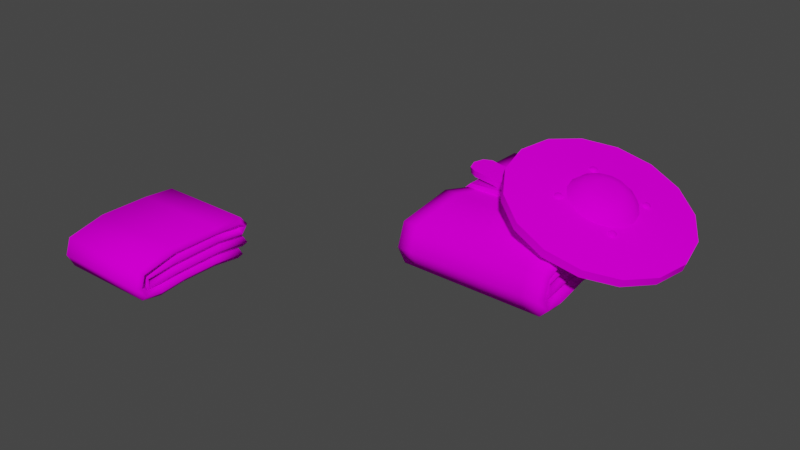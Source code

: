 # Source: pickup-armor.blend  (saved by Blender 3.6.11; exported with 4.5.12 LTS)
import bpy
from mathutils import Matrix  # noqa: F401  (used for matrix-valued properties, if any)

bpy.ops.wm.read_factory_settings(use_empty=True)
scene = bpy.context.scene
scene.name = 'Scene'

# ---- collections
col_collection = bpy.data.collections.new('Collection'); scene.collection.children.link(col_collection)

# ---- images (referenced by path relative to the original .blend; pixels are not part of the script)
import os
ASSET_DIR = os.environ.get("B2B_ASSET_DIR", "")  # directory of the original .blend (textures are referenced by path, not embedded)
HERE = os.path.dirname(os.path.abspath(__file__))  # packed textures are extracted next to this script under _unpacked/

def load_image(name, relpath, width, height, colorspace="sRGB"):
    """Load a texture the original file referenced (path relative to the .blend, or extracted next to this script)."""
    p = next((c for c in (os.path.join(HERE, relpath), os.path.join(ASSET_DIR, relpath)) if relpath and os.path.exists(c)), "")
    if p:
        img = bpy.data.images.load(p, check_existing=True)
        img.name = name
    else:  # same state as the original file: an image datablock whose file is absent (Cycles renders it pink)
        img = bpy.data.images.new(name, width, height)
        img.source = "FILE"
        img.filepath = "//" + (relpath or name)
    img.colorspace_settings.name = colorspace
    return img
img_pickup_armor_diffuse_png = load_image('pickup-armor-diffuse.png', 'pickup-armor-diffuse.png', 1024, 1024, 'sRGB')

# ---- materials (node trees are filled in below, after node groups)
mat_armor = bpy.data.materials.new('armor')
mat_armor.alpha_threshold = 0.0
mat_armor.use_backface_culling = True
mat_armor.roughness = 0.5
mat_armor.line_color = (0.0, 0.0, 0.0, 1.0)

# ---- material node trees
mat_armor.use_nodes = True; mat_armor.node_tree.nodes.clear()
_N = mat_armor.node_tree.nodes; _L = mat_armor.node_tree.links
n0 = _N.new('ShaderNodeOutputMaterial'); n0.name = 'Material Output'; n0.location = (300, 300)
n1 = _N.new('ShaderNodeBsdfPrincipled'); n1.name = 'Principled BSDF'; n1.location = (10, 300)
n1.distribution = 'GGX'
n1.subsurface_method = 'RANDOM_WALK_SKIN'
n1.inputs[2].default_value = 1.0
n1.inputs[3].default_value = 1.45
n1.inputs[13].default_value = 0.0
n1.inputs[27].default_value = (0.0, 0.0, 0.0, 1.0)
n1.inputs[28].default_value = 1.0
n2 = _N.new('ShaderNodeTexImage'); n2.name = 'Image Texture'; n2.location = (-280, 280)
n2.image = img_pickup_armor_diffuse_png
_L.new(n1.outputs[0], n0.inputs[0])
_L.new(n2.outputs[0], n1.inputs[0])
n0.is_active_output = True

# ---- world
world_world = bpy.data.worlds.new('World'); scene.world = world_world
world_world.use_nodes = True; world_world.node_tree.nodes.clear()
_N = world_world.node_tree.nodes; _L = world_world.node_tree.links
n0 = _N.new('ShaderNodeOutputWorld'); n0.name = 'World Output'; n0.location = (300, 300)
n1 = _N.new('ShaderNodeBackground'); n1.name = 'Background'; n1.location = (10, 300)
n1.inputs[0].default_value = (0.05088, 0.05088, 0.05088, 1.0)
_L.new(n1.outputs[0], n0.inputs[0])
n0.is_active_output = True
world_world.color = (0.05088, 0.05088, 0.05088)
world_world.use_sun_shadow = False
world_world.sun_shadow_jitter_overblur = 0.0

# ---- meshes
me_pickup_armor = bpy.data.meshes.new('pickup-armor')
me_pickup_armor.from_pydata([(-0.3088, -0.3936, 0.0567), (0.3088, -0.3936, 0.0567), (-0.3101, 0.3398, 0.09221), (0.3101, 0.3398, 0.09221), (-0.3088, -0.4284, -0.04131), (0.3088, -0.4284, -0.04131), (-0.3088, -0.3868, -0.1259), (0.3088, -0.3868, -0.1259), (-0.3101, 0.3019, -0.1562), (0.3101, 0.3019, -0.1562), (-0.3101, 0.3868, 0.03414), (0.3101, 0.3868, 0.03414), (-0.3101, 0.3392, -0.02945), (0.3101, 0.3392, -0.02945), (-0.2923, -0.32, -0.03137), (0.2923, -0.32, -0.03137), (-0.2923, -0.3191, -0.04272), (0.2923, -0.3191, -0.04272), (-0.3101, 0.3498, -0.03582), (0.3101, 0.3498, -0.03582), (-0.3, -0.2658, -0.147), (0.3, -0.2658, -0.147), (0.2924, 0.1472, 0.1078), (0.2904, -0.1628, 0.109), (-0.2904, -0.1628, 0.109), (-0.2924, 0.1472, 0.1078), (-0.2924, 0.119, -0.1327), (-0.2904, -0.1021, -0.1317), (0.2904, -0.1021, -0.1317), (0.2924, 0.119, -0.1327), (0.2904, -0.1589, -0.01104), (0.2924, 0.1501, -0.006412), (-0.2924, 0.1501, -0.006412), (-0.2904, -0.1589, -0.01104), (0.2924, 0.1503, -0.01007), (0.2904, -0.1657, -0.01436), (-0.2904, -0.1657, -0.01436), (-0.2924, 0.1503, -0.01007), (-0.3088, -0.3538, 0.01183), (0.3088, -0.3538, 0.01183), (-0.3101, 0.3118, 0.03915), (0.3101, 0.3118, 0.03915), (-0.3088, -0.3685, -0.03783), (0.3088, -0.3685, -0.03783), (-0.3088, -0.3508, -0.07791), (0.3088, -0.3508, -0.07791), (-0.3101, 0.3096, -0.09673), (0.3101, 0.3096, -0.09673), (-0.3101, 0.3268, 0.03301), (0.3101, 0.3268, 0.03301), (-0.3101, 0.3156, 0.02573), (0.3101, 0.3156, 0.02573), (-0.2923, -0.3655, 0.007724), (0.2923, -0.3655, 0.007724), (-0.2923, -0.3538, -0.09165), (0.2923, -0.3538, -0.09165), (-0.3101, 0.3422, -0.09533), (0.3101, 0.3422, -0.09533), (-0.3, -0.2635, -0.08701), (0.3, -0.2635, -0.08701), (0.2924, 0.1446, 0.04783), (0.2904, -0.1563, 0.04935), (-0.2904, -0.1563, 0.04935), (-0.2924, 0.1446, 0.04783), (-0.2924, 0.1229, -0.0728), (-0.2904, -0.1047, -0.07175), (0.2904, -0.1047, -0.07175), (0.2924, 0.1229, -0.0728), (0.2904, -0.163, 0.04882), (0.2924, 0.1533, 0.0535), (-0.2924, 0.1533, 0.0535), (-0.2904, -0.163, 0.04882), (0.2924, 0.1469, -0.06998), (0.2904, -0.16, -0.07409), (-0.2904, -0.16, -0.07409), (-0.2924, 0.1469, -0.06998), (-0.2973, -0.3704, 0.0284), (0.3333, -0.3737, 0.03427), (-0.2984, 0.3245, 0.06129), (0.3347, 0.3258, 0.06568), (-0.2971, -0.3929, -0.03927), (0.3333, -0.3985, -0.03957), (-0.2972, -0.3661, -0.09599), (0.3333, -0.3688, -0.1019), (-0.3062, 0.2955, -0.1251), (0.3347, 0.2955, -0.1251), (-0.2995, 0.3466, 0.03348), (0.3347, 0.3568, 0.03358), (-0.2987, 0.3261, 0.004482), (0.3347, 0.3274, -0.001856), (-0.2802, -0.3343, -0.0164), (0.3156, -0.3428, -0.01182), (-0.2803, -0.3295, -0.06025), (0.3156, -0.3364, -0.06718), (-0.3063, 0.3357, -0.06414), (0.3347, 0.3586, -0.06714), (-0.2873, -0.267, -0.1149), (0.3238, -0.2647, -0.117), (0.3157, 0.1459, 0.0778), (0.3135, -0.1596, 0.07917), (-0.2774, -0.1655, 0.07606), (-0.2798, 0.1532, 0.07605), (-0.28, 0.1293, -0.103), (-0.2776, -0.1108, -0.1016), (0.3135, -0.1034, -0.1017), (0.3157, 0.121, -0.1027), (0.3135, -0.1609, 0.01889), (0.3157, 0.1517, 0.02355), (-0.2797, 0.1587, 0.02204), (-0.2771, -0.1652, 0.01724), (0.3157, 0.1486, -0.04003), (0.3135, -0.1628, -0.04422), (-0.2771, -0.167, -0.04511), (-0.2797, 0.1556, -0.04103), (0.2931, 0.0576, -0.01768), (0.2931, -0.04864, -0.01779), (-0.271, -0.04864, -0.01779), (-0.271, 0.0576, -0.01768), (0.0, -0.045, 0.0883), (0.0, 0.06, 0.0883), (-0.0002267, -0.04889, -0.1207), (-0.0002267, 0.05735, -0.1209), (0.2515, 0.008744, -0.01176), (0.2515, 0.006648, 0.07836), (-0.235, 0.01078, -0.0831), (-0.2515, 0.00769, 0.03357), (-0.2515, 0.008744, -0.01176), (0.2714, 0.01032, -0.07936), (-0.2515, 0.006648, 0.07836), (-0.2349, 0.008463, 0.05817), (0.2515, 0.007641, 0.03568), (-0.2515, 0.009786, -0.05657), (-0.2348, 0.0107, -0.03527), (0.2714, 0.007169, 0.05597), (0.2714, 0.009265, -0.03417), (0.2515, 0.009794, -0.05692), (-0.2515, 0.007641, 0.03568), (-0.2348, 0.009301, 0.01391), (0.2515, 0.008684, -0.00917), (-0.2515, 0.01084, -0.1018), (0.2714, 0.008162, 0.01325), (-0.2515, 0.008684, -0.00917), (0.2515, 0.01084, -0.1018), (-0.2515, 0.009794, -0.05692), (0.2515, 0.009786, -0.05657), (0.2515, 0.00769, 0.03357), (0.3194, 0.05763, -0.01721), (0.3194, -0.04861, -0.01744), (-0.2974, -0.04861, -0.01744), (-0.2973, 0.05763, -0.01721), (0.0, -0.045, 0.1183), (0.0, 0.06, 0.1183), (-0.000225, -0.04892, -0.1487), (-0.000225, 0.05732, -0.1488), (-0.006775, -0.04738, 0.09002), (-0.004915, 0.05883, 0.08851), (0.0001843, -0.0471, 0.1187), (0.002044, 0.05911, 0.1172), (-0.1628, -0.02555, 0.117), (-0.1468, 0.07933, 0.1226), (-0.1592, -0.02758, 0.1446), (-0.1431, 0.0773, 0.1502), (-0.2592, -0.008577, 0.1178), (-0.2951, 0.01048, 0.1191), (-0.307, 0.04912, 0.1234), (-0.2491, 0.09638, 0.1308), (-0.2879, 0.0847, 0.1283), (-0.3077, 0.04576, 0.1511), (-0.2599, -0.0119, 0.1453), (-0.2958, 0.007138, 0.1467), (-0.2498, 0.09307, 0.1582), (-0.2887, 0.08136, 0.1559), (-0.247, -0.3936, 0.0567), (0.247, -0.3936, 0.0567), (0.2481, 0.3398, 0.09221), (-0.2481, 0.3398, 0.09221), (-0.247, -0.4284, -0.04131), (0.247, -0.4284, -0.04131), (-0.247, -0.3868, -0.1259), (0.247, -0.3868, -0.1259), (-0.2481, 0.3019, -0.1562), (0.2481, 0.3019, -0.1562), (0.2481, 0.3868, 0.03414), (-0.2481, 0.3868, 0.03414), (0.2481, 0.3392, -0.02945), (-0.2481, 0.3392, -0.02945), (0.2339, -0.32, -0.03137), (-0.2339, -0.32, -0.03137), (0.2339, -0.3191, -0.04272), (-0.2339, -0.3191, -0.04272), (0.2481, 0.3498, -0.03582), (-0.2481, 0.3498, -0.03582), (-0.24, -0.2658, -0.147), (0.24, -0.2658, -0.147), (0.234, 0.1472, 0.1078), (-0.234, 0.1472, 0.1078), (-0.2323, -0.1628, 0.109), (0.2323, -0.1628, 0.109), (-0.234, 0.119, -0.1327), (0.234, 0.119, -0.1327), (0.2323, -0.1021, -0.1317), (-0.2323, -0.1021, -0.1317), (0.2323, -0.1589, -0.01104), (-0.2323, -0.1589, -0.01104), (-0.234, 0.1501, -0.006412), (0.234, 0.1501, -0.006412), (0.234, 0.1503, -0.01007), (-0.234, 0.1503, -0.01007), (-0.2323, -0.1657, -0.01436), (0.2323, -0.1657, -0.01436), (-0.247, -0.3538, 0.01183), (0.247, -0.3538, 0.01183), (0.2481, 0.3118, 0.03915), (-0.2481, 0.3118, 0.03915), (-0.247, -0.3685, -0.03783), (0.247, -0.3685, -0.03783), (-0.247, -0.3508, -0.07791), (0.247, -0.3508, -0.07791), (-0.2481, 0.3096, -0.09673), (0.2481, 0.3096, -0.09673), (0.2481, 0.3268, 0.03301), (-0.2481, 0.3268, 0.03301), (0.2481, 0.3156, 0.02573), (-0.2481, 0.3156, 0.02573), (0.2339, -0.3655, 0.007724), (-0.2339, -0.3655, 0.007724), (0.2339, -0.3538, -0.09165), (-0.2339, -0.3538, -0.09165), (0.2481, 0.3422, -0.09533), (-0.2481, 0.3422, -0.09533), (-0.24, -0.2635, -0.08701), (0.24, -0.2635, -0.08701), (0.234, 0.1446, 0.04783), (-0.234, 0.1446, 0.04783), (-0.2323, -0.1563, 0.04935), (0.2323, -0.1563, 0.04935), (-0.234, 0.1229, -0.0728), (0.234, 0.1229, -0.0728), (0.2323, -0.1047, -0.07175), (-0.2323, -0.1047, -0.07175), (0.2323, -0.163, 0.04882), (-0.2323, -0.163, 0.04882), (-0.234, 0.1533, 0.0535), (0.234, 0.1533, 0.0535), (0.234, 0.1469, -0.06998), (-0.234, 0.1469, -0.06998), (-0.2323, -0.16, -0.07409), (0.2323, -0.16, -0.07409), (0.2706, 0.3564, -0.06684), (-0.2422, 0.338, -0.06444), (-0.2422, 0.2955, -0.1251), (0.2706, 0.2955, -0.1251), (0.2012, 0.01084, -0.1018), (-0.2012, 0.01084, -0.1018), (0.2012, 0.008744, -0.01176), (-0.2012, 0.008744, -0.01176), (0.2012, 0.009794, -0.05692), (-0.2012, 0.009794, -0.05692), (0.2012, 0.009786, -0.05657), (-0.2012, 0.009786, -0.05657), (0.2012, 0.00769, 0.03357), (-0.2012, 0.00769, 0.03357), (0.2012, 0.006648, 0.07836), (-0.2012, 0.006648, 0.07836), (0.2012, 0.008684, -0.00917), (-0.2012, 0.008684, -0.00917), (0.2012, 0.007641, 0.03568), (-0.2012, 0.007641, 0.03568), (-0.2367, -0.04761, 0.08377), (-0.2627, -0.04791, 0.0561), (0.2848, -0.04791, 0.05611), (0.2587, -0.04761, 0.08363), (-0.2628, 0.05832, 0.05491), (-0.2367, 0.05863, 0.0755), (0.2587, 0.05862, 0.08243), (0.2848, 0.05832, 0.05491), (-0.2659, -0.04883, -0.08983), (-0.2405, -0.0489, -0.1176), (0.2626, -0.0489, -0.1175), (0.2879, -0.04883, -0.08983), (-0.2405, 0.05734, -0.1177), (-0.2658, 0.05741, -0.08995), (0.2879, 0.05741, -0.08996), (0.2626, 0.05734, -0.1176), (-0.2808, -0.04767, 0.08057), (-0.2539, -0.04739, 0.1068), (0.2759, -0.04739, 0.1066), (0.3029, -0.04767, 0.08057), (-0.2539, 0.05885, 0.1056), (-0.2809, 0.05857, 0.07938), (0.3029, 0.05857, 0.07938), (0.2759, 0.05884, 0.1054), (-0.2577, -0.04892, -0.1409), (-0.2842, -0.04885, -0.115), (0.3062, -0.04885, -0.115), (0.2797, -0.04892, -0.1408), (-0.2842, 0.05739, -0.1151), (-0.2577, 0.05732, -0.141), (0.2798, 0.05732, -0.1409), (0.3062, 0.05739, -0.1151), (-0.05163, -0.008069, 0.2946), (-0.02481, -0.1502, 0.2724), (0.05158, -0.269, 0.2341), (0.1659, -0.3463, 0.1856), (0.3007, -0.3705, 0.1342), (0.4356, -0.3377, 0.08776), (0.5499, -0.2531, 0.05339), (0.6263, -0.1295, 0.0363), (0.6531, 0.01429, 0.03908), (0.6263, 0.1564, 0.06132), (0.5499, 0.2752, 0.09962), (0.4356, 0.3525, 0.1482), (0.3007, 0.3767, 0.1995), (0.1659, 0.344, 0.2459), (0.05158, 0.2594, 0.2803), (-0.02481, 0.1357, 0.2974), (0.1857, -0.0562, 0.2262), (0.1756, -0.002817, 0.2346), (0.2144, -0.1008, 0.2118), (0.2573, -0.1299, 0.1936), (0.308, -0.139, 0.1743), (0.3586, -0.1267, 0.1569), (0.4016, -0.09489, 0.144), (0.4303, -0.04844, 0.1375), (0.4403, 0.005582, 0.1386), (0.4303, 0.05897, 0.1469), (0.4016, 0.1036, 0.1613), (0.3586, 0.1327, 0.1796), (0.308, 0.1417, 0.1989), (0.2573, 0.1294, 0.2163), (0.2144, 0.09765, 0.2292), (0.1857, 0.05121, 0.2356), (0.2072, -0.05158, 0.2431), (0.2821, -0.02533, 0.2577), (0.2437, -0.04078, 0.2587), (0.2783, -0.005113, 0.2608), (0.1983, -0.00421, 0.2505), (0.237, -0.005414, 0.2643), (0.2327, -0.09118, 0.2303), (0.293, -0.04223, 0.2522), (0.2627, -0.07034, 0.2492), (0.2708, -0.117, 0.2141), (0.3093, -0.05324, 0.2453), (0.2912, -0.08959, 0.2371), (0.3158, -0.125, 0.197), (0.3284, -0.05668, 0.238), (0.3247, -0.0956, 0.2243), (0.3607, -0.1141, 0.1815), (0.3476, -0.05202, 0.2314), (0.3583, -0.08746, 0.2128), (0.3988, -0.08591, 0.1701), (0.3639, -0.03998, 0.2265), (0.3867, -0.0664, 0.2042), (0.4243, -0.0447, 0.1644), (0.3748, -0.02239, 0.2241), (0.4057, -0.03564, 0.2), (0.4332, 0.003243, 0.1653), (0.3786, -0.001932, 0.2245), (0.4124, 0.0001494, 0.2007), (0.4243, 0.05062, 0.1727), (0.3748, 0.01829, 0.2276), (0.4057, 0.03551, 0.2062), (0.3988, 0.09021, 0.1855), (0.3639, 0.03519, 0.2331), (0.3867, 0.06507, 0.2157), (0.3607, 0.116, 0.2017), (0.3476, 0.0462, 0.24), (0.3583, 0.08432, 0.2278), (0.3158, 0.1241, 0.2188), (0.3284, 0.04963, 0.2473), (0.3247, 0.09034, 0.2406), (0.2708, 0.1131, 0.2343), (0.3093, 0.04498, 0.2539), (0.2912, 0.08219, 0.2522), (0.2327, 0.08494, 0.2457), (0.293, 0.03294, 0.2588), (0.2627, 0.06114, 0.2607), (0.2072, 0.04373, 0.2514), (0.2821, 0.01535, 0.2612), (0.2437, 0.03037, 0.265), (0.1775, 0.002504, 0.1738), (0.1859, -0.0423, 0.1668), (0.21, -0.07975, 0.1547), (0.246, -0.1041, 0.1394), (0.2886, -0.1117, 0.1232), (0.3311, -0.1014, 0.1086), (0.3671, -0.07476, 0.09772), (0.3912, -0.03579, 0.09233), (0.3997, 0.009552, 0.09321), (0.3912, 0.05436, 0.1002), (0.3671, 0.0918, 0.1123), (0.3311, 0.1162, 0.1276), (0.2886, 0.1238, 0.1438), (0.246, 0.1135, 0.1584), (0.21, 0.08682, 0.1693), (0.1859, 0.04784, 0.1746), (0.1936, 0.1013, 0.2349), (0.21, 0.1194, 0.2301), (0.1808, 0.131, 0.2387), (0.1879, 0.1186, 0.2458), (0.1762, 0.1184, 0.24), (0.1807, 0.1185, 0.2452), (0.1815, 0.1061, 0.2384), (0.1903, 0.1131, 0.2451), (0.1851, 0.1081, 0.2439), (0.1958, 0.1109, 0.2435), (0.1952, 0.1041, 0.2409), (0.2054, 0.1068, 0.2314), (0.2011, 0.1134, 0.242), (0.2052, 0.1088, 0.2381), (0.2032, 0.1191, 0.2414), (0.209, 0.1193, 0.237), (0.2047, 0.1317, 0.2317), (0.2008, 0.1247, 0.2421), (0.2046, 0.1296, 0.2383), (0.1926, 0.1365, 0.2353), (0.1954, 0.1268, 0.2437), (0.1944, 0.1337, 0.2413), (0.19, 0.1243, 0.2452), (0.1845, 0.129, 0.2441), (0.4047, 0.1252, 0.1598), (0.4212, 0.1082, 0.152), (0.4317, 0.1387, 0.1477), (0.4242, 0.1336, 0.1608), (0.4203, 0.1434, 0.153), (0.423, 0.1405, 0.1586), (0.4091, 0.1378, 0.158), (0.4192, 0.1311, 0.1631), (0.4136, 0.1358, 0.1628), (0.4172, 0.1254, 0.1639), (0.4099, 0.1252, 0.1643), (0.4098, 0.1129, 0.1573), (0.4195, 0.1198, 0.1628), (0.4141, 0.1149, 0.1622), (0.4246, 0.1177, 0.1603), (0.4237, 0.1109, 0.1578), (0.4324, 0.1138, 0.147), (0.4297, 0.1202, 0.1581), (0.4331, 0.1156, 0.1536), (0.4367, 0.1264, 0.1452), (0.4317, 0.1259, 0.1573), (0.4368, 0.1262, 0.1521), (0.4294, 0.1315, 0.1584), (0.4326, 0.1365, 0.1542), (0.1842, -0.1339, 0.2213), (0.1896, -0.1294, 0.2232), (0.1802, -0.1237, 0.224), (0.1874, -0.1239, 0.2246), (0.1758, -0.1228, 0.2187), (0.1845, -0.1133, 0.2244), (0.1898, -0.1183, 0.2249), (0.181, -0.1104, 0.2192), (0.1947, -0.1088, 0.2223), (0.1953, -0.1159, 0.2237), (0.2047, -0.1128, 0.2188), (0.2006, -0.1181, 0.2219), (0.205, -0.1099, 0.2126), (0.2087, -0.123, 0.2161), (0.2028, -0.1236, 0.2204), (0.2043, -0.1335, 0.2157), (0.2004, -0.1292, 0.2202), (0.2045, -0.1345, 0.2089), (0.1942, -0.138, 0.2179), (0.1925, -0.1398, 0.2114), (0.195, -0.1316, 0.2214), (0.1805, -0.135, 0.2155), (0.1931, -0.105, 0.2167), (0.2097, -0.122, 0.2094), (0.4322, -0.1265, 0.1313), (0.429, -0.1223, 0.1364), (0.4225, -0.1311, 0.1348), (0.4238, -0.1248, 0.1382), (0.4199, -0.1329, 0.1286), (0.4131, -0.1273, 0.1396), (0.4187, -0.1228, 0.1409), (0.4087, -0.1283, 0.1344), (0.4094, -0.1172, 0.1431), (0.4167, -0.1173, 0.1427), (0.4137, -0.1067, 0.143), (0.419, -0.1117, 0.1427), (0.4094, -0.1038, 0.1385), (0.4233, -0.102, 0.1396), (0.4242, -0.1091, 0.1408), (0.4328, -0.1059, 0.1347), (0.4293, -0.1112, 0.1382), (0.4322, -0.1028, 0.1285), (0.4365, -0.116, 0.1313), (0.4365, -0.1149, 0.1245), (0.4313, -0.1167, 0.1363), (0.4315, -0.1273, 0.1245), (0.4043, -0.1163, 0.1385), (0.4209, -0.09821, 0.1343), (-0.037, -0.1473, 0.239), (-0.06382, -0.005151, 0.2613), (0.03939, -0.266, 0.2007), (0.1537, -0.3434, 0.1522), (0.2886, -0.3675, 0.1008), (0.4234, -0.3348, 0.0544), (0.5377, -0.2502, 0.02003), (0.6141, -0.1266, 0.002939), (0.6409, 0.01721, 0.005721), (0.6141, 0.1593, 0.02795), (0.5377, 0.2781, 0.06625), (0.4234, 0.3554, 0.1148), (0.2886, 0.3796, 0.1662), (0.1537, 0.3469, 0.2126), (0.03939, 0.2623, 0.2469), (-0.037, 0.1387, 0.264), (0.2421, -0.03462, 0.2295), (0.2361, -0.002805, 0.2345), (0.2592, -0.06121, 0.2209), (0.2848, -0.07853, 0.21), (0.315, -0.08393, 0.1985), (0.3452, -0.07661, 0.1881), (0.3708, -0.05767, 0.1805), (0.3879, -0.03, 0.1766), (0.3939, 0.0022, 0.1772), (0.3879, 0.03401, 0.1822), (0.3708, 0.0606, 0.1908), (0.3452, 0.07792, 0.2017), (0.315, 0.08333, 0.2132), (0.2848, 0.07601, 0.2236), (0.2592, 0.05706, 0.2312), (0.2421, 0.02939, 0.2351), (0.3079, -0.2141, 0.1072), (0.3079, 0.2274, 0.1458), (0.2692, -0.2153, 0.1212), (0.2692, 0.2262, 0.1598), (0.2633, -0.2139, 0.105), (0.302, -0.2127, 0.09093), (0.302, 0.2288, 0.1296), (0.2633, 0.2276, 0.1436), (0.3213, -0.1193, 0.1106), (0.3213, 0.1334, 0.1327), (0.2558, 0.1314, 0.1564), (0.2558, -0.1214, 0.1343), (0.3154, -0.1179, 0.09433), (0.3154, 0.1349, 0.1164), (0.2499, 0.1328, 0.1402), (0.2499, -0.12, 0.1181), (0.304, -0.04416, 0.06944), (0.304, 0.06657, 0.07913), (0.2385, 0.06449, 0.1029), (0.2385, -0.04623, 0.0932), (0.2981, -0.04274, 0.05322), (0.2981, 0.06799, 0.06291), (0.2326, 0.06591, 0.08667), (0.2326, -0.04482, 0.07698), (-0.001448, 0.08233, 0.1202), (-0.07086, 0.07719, 0.1085), (0.0595, 0.01348, 0.1337), (-0.07086, -0.0622, 0.1085), (0.0595, 0.001516, 0.1337), (-0.001448, -0.06734, 0.1202), (0.04175, -0.05314, 0.1273), (0.06861, -0.01566, 0.1317), (0.06861, 0.03066, 0.1317), (0.04175, 0.06814, 0.1273), (-0.002033, 0.0632, 0.1204), (-0.0424, 0.06061, 0.112), (-0.05939, -0.001186, 0.114), (-0.05939, 0.01619, 0.114), (-0.0424, -0.04561, 0.112), (-0.002032, -0.04821, 0.1204), (0.03059, -0.03768, 0.1259), (0.0506, -0.009757, 0.1292), (0.0506, 0.02476, 0.1292), (0.03059, 0.05268, 0.1259), (0.001776, 0.08238, 0.1009), (-0.06772, 0.07722, 0.08958), (-0.06774, -0.06216, 0.08955), (0.001774, -0.06729, 0.1008), (0.04493, -0.05314, 0.1081), (0.0718, -0.01566, 0.1125), (0.0718, 0.03066, 0.1125), (0.04493, 0.06814, 0.1081), (0.001283, 0.06324, 0.1005), (-0.03929, 0.06074, 0.0933), (-0.03997, -0.04549, 0.09741), (0.001244, -0.04817, 0.1005), (0.03393, -0.03768, 0.1058), (0.05394, -0.009757, 0.1091), (0.05394, 0.02476, 0.1091), (0.03393, 0.05268, 0.1058), (0.0614, 0.01346, 0.121), (0.0614, 0.001543, 0.121), (-0.05713, -0.001158, 0.1014), (-0.05713, 0.01616, 0.1014), (0.005612, 0.01653, 0.1313), (0.005612, -0.001534, 0.1313), (0.007804, 0.01669, 0.1178), (0.007804, -0.001686, 0.1178)], [], [(192, 20, 27, 201), (172, 0, 4, 176), (176, 4, 6, 178), (178, 6, 20, 192), (174, 3, 11, 182), (182, 11, 13, 184), (184, 13, 31, 205), (188, 17, 35, 209), (186, 15, 17, 188), (198, 26, 8, 180), (202, 30, 15, 186), (206, 34, 19, 190), (36, 126, 132, 112), (205, 31, 138, 264), (141, 33, 109, 137), (194, 22, 3, 174), (109, 71, 136, 137), (173, 1, 23, 197), (230, 239, 65, 58), (210, 214, 42, 38), (214, 216, 44, 42), (216, 230, 58, 44), (212, 220, 49, 41), (220, 222, 51, 49), (222, 243, 69, 51), (226, 247, 73, 55), (224, 226, 55, 53), (236, 218, 46, 64), (240, 224, 53, 68), (244, 228, 57, 72), (259, 246, 74, 131), (242, 70, 136, 267), (261, 234, 62, 125), (232, 212, 41, 60), (197, 23, 123, 262), (211, 235, 61, 39), (111, 93, 55, 73), (80, 76, 38, 42), (77, 81, 43, 39), (82, 80, 42, 44), (81, 83, 45, 43), (250, 84, 46, 218), (97, 104, 66, 59), (87, 79, 41, 49), (78, 86, 48, 40), (89, 87, 49, 51), (86, 88, 50, 48), (248, 95, 57, 228), (93, 91, 53, 55), (90, 92, 54, 52), (92, 112, 74, 54), (96, 82, 44, 58), (124, 103, 65, 143), (129, 101, 63, 125), (27, 103, 124, 139), (105, 67, 135, 127), (107, 69, 130, 140), (264, 138, 30, 202), (267, 136, 71, 241), (113, 75, 131, 132), (101, 78, 40, 63), (79, 98, 60, 41), (76, 100, 62, 38), (99, 77, 39, 61), (105, 85, 47, 67), (84, 102, 64, 46), (83, 97, 59, 45), (103, 96, 58, 65), (109, 90, 52, 71), (91, 106, 68, 53), (88, 108, 70, 50), (107, 89, 51, 69), (113, 94, 56, 75), (95, 110, 72, 57), (19, 34, 110, 95), (37, 18, 94, 113), (31, 13, 89, 107), (12, 32, 108, 88), (15, 30, 106, 91), (33, 14, 90, 109), (27, 20, 96, 103), (7, 21, 97, 83), (8, 26, 102, 84), (29, 9, 85, 105), (23, 1, 77, 99), (0, 24, 100, 76), (3, 22, 98, 79), (25, 2, 78, 101), (126, 37, 113, 132), (127, 135, 66, 104), (31, 107, 140, 138), (29, 105, 127, 142), (23, 99, 133, 123), (128, 25, 101, 129), (138, 140, 106, 30), (20, 6, 82, 96), (16, 36, 112, 92), (14, 16, 92, 90), (17, 15, 91, 93), (190, 19, 95, 248), (10, 12, 88, 86), (13, 11, 87, 89), (2, 10, 86, 78), (11, 3, 79, 87), (21, 28, 104, 97), (180, 8, 84, 250), (5, 7, 83, 81), (6, 4, 80, 82), (1, 5, 81, 77), (4, 0, 76, 80), (35, 17, 93, 111), (253, 201, 27, 139), (198, 253, 139, 26), (100, 129, 125, 62), (142, 127, 104, 28), (209, 35, 122, 254), (254, 122, 34, 206), (32, 141, 137, 108), (24, 128, 129, 100), (132, 131, 74, 112), (256, 238, 66, 135), (237, 256, 135, 67), (245, 259, 131, 75), (233, 261, 125, 63), (262, 123, 22, 194), (137, 136, 70, 108), (133, 99, 61, 145), (98, 133, 145, 60), (102, 124, 143, 64), (139, 124, 102, 26), (123, 133, 98, 22), (140, 130, 68, 106), (134, 111, 73, 144), (110, 134, 144, 72), (35, 111, 134, 122), (122, 134, 110, 34), (287, 147, 146, 290), (147, 294, 299, 146), (152, 153, 298, 295), (150, 286, 291, 151), (292, 297, 153, 152), (289, 149, 148, 284), (149, 296, 293, 148), (274, 119, 151, 291), (115, 279, 294, 147), (280, 121, 153, 297), (278, 120, 152, 295), (117, 281, 296, 149), (285, 150, 151, 288), (268, 118, 150, 285), (121, 283, 298, 153), (270, 115, 147, 287), (282, 114, 146, 299), (119, 273, 288, 151), (120, 277, 292, 152), (272, 117, 149, 289), (118, 271, 286, 150), (114, 275, 290, 146), (276, 116, 148, 293), (157, 155, 159, 161), (156, 160, 158, 154), (156, 157, 161, 160), (168, 170, 171, 167, 169), (161, 159, 165, 170), (160, 168, 162, 158), (167, 164, 163, 169), (169, 163, 162, 168), (170, 165, 166, 171), (171, 166, 164, 167), (128, 263, 195, 25), (263, 262, 194, 195), (60, 145, 260, 232), (232, 260, 261, 233), (72, 144, 258, 244), (244, 258, 259, 245), (64, 143, 257, 236), (236, 257, 256, 237), (143, 65, 239, 257), (257, 239, 238, 256), (126, 255, 207, 37), (255, 254, 206, 207), (36, 208, 255, 126), (208, 209, 254, 255), (29, 142, 252, 199), (199, 252, 253, 198), (142, 28, 200, 252), (252, 200, 201, 253), (9, 181, 251, 85), (181, 180, 250, 251), (18, 191, 249, 94), (191, 190, 248, 249), (130, 266, 240, 68), (266, 267, 241, 240), (141, 265, 203, 33), (265, 264, 202, 203), (94, 249, 229, 56), (249, 248, 228, 229), (85, 251, 219, 47), (251, 250, 218, 219), (38, 62, 234, 210), (210, 234, 235, 211), (24, 196, 263, 128), (196, 197, 262, 263), (63, 40, 213, 233), (233, 213, 212, 232), (145, 61, 235, 260), (260, 235, 234, 261), (69, 243, 266, 130), (243, 242, 267, 266), (144, 73, 247, 258), (258, 247, 246, 259), (75, 56, 229, 245), (245, 229, 228, 244), (71, 52, 225, 241), (241, 225, 224, 240), (67, 47, 219, 237), (237, 219, 218, 236), (52, 54, 227, 225), (225, 227, 226, 224), (54, 74, 246, 227), (227, 246, 247, 226), (50, 70, 242, 223), (223, 242, 243, 222), (48, 50, 223, 221), (221, 223, 222, 220), (40, 48, 221, 213), (213, 221, 220, 212), (45, 59, 231, 217), (217, 231, 230, 216), (43, 45, 217, 215), (215, 217, 216, 214), (39, 43, 215, 211), (211, 215, 214, 210), (59, 66, 238, 231), (231, 238, 239, 230), (0, 172, 196, 24), (172, 173, 197, 196), (25, 195, 175, 2), (195, 194, 174, 175), (32, 204, 265, 141), (204, 205, 264, 265), (37, 207, 191, 18), (207, 206, 190, 191), (33, 203, 187, 14), (203, 202, 186, 187), (29, 199, 181, 9), (199, 198, 180, 181), (14, 187, 189, 16), (187, 186, 188, 189), (16, 189, 208, 36), (189, 188, 209, 208), (12, 185, 204, 32), (185, 184, 205, 204), (10, 183, 185, 12), (183, 182, 184, 185), (2, 175, 183, 10), (175, 174, 182, 183), (7, 179, 193, 21), (179, 178, 192, 193), (5, 177, 179, 7), (177, 176, 178, 179), (1, 173, 177, 5), (173, 172, 176, 177), (21, 193, 200, 28), (193, 192, 201, 200), (289, 284, 285, 288), (287, 290, 291, 286), (297, 292, 293, 296), (295, 298, 299, 294), (274, 291, 290, 275), (294, 279, 278, 295), (276, 293, 292, 277), (296, 281, 280, 297), (282, 299, 298, 283), (268, 285, 284, 269), (270, 287, 286, 271), (272, 289, 288, 273), (116, 269, 284, 148), (338, 332, 316, 318), (319, 318, 302, 303), (320, 319, 303, 304), (321, 320, 304, 305), (322, 321, 305, 306), (323, 322, 306, 307), (324, 323, 307, 308), (325, 324, 308, 309), (326, 325, 309, 310), (327, 326, 310, 311), (328, 327, 311, 312), (329, 328, 312, 313), (330, 329, 313, 314), (331, 330, 314, 315), (317, 331, 315, 300), (318, 316, 301, 302), (333, 339, 342, 345, 348, 351, 354, 357, 360, 363, 366, 369, 372, 375, 378, 335), (336, 377, 331, 317), (344, 341, 319, 320), (347, 344, 320, 321), (350, 347, 321, 322), (353, 350, 322, 323), (356, 353, 323, 324), (359, 356, 324, 325), (362, 359, 325, 326), (365, 362, 326, 327), (368, 365, 327, 328), (371, 368, 328, 329), (374, 371, 329, 330), (377, 374, 330, 331), (341, 338, 318, 319), (333, 335, 337, 334), (334, 337, 336, 332), (339, 333, 334, 340), (340, 334, 332, 338), (342, 339, 340, 343), (343, 340, 338, 341), (345, 342, 343, 346), (346, 343, 341, 344), (348, 345, 346, 349), (349, 346, 344, 347), (351, 348, 349, 352), (352, 349, 347, 350), (354, 351, 352, 355), (355, 352, 350, 353), (357, 354, 355, 358), (358, 355, 353, 356), (360, 357, 358, 361), (361, 358, 356, 359), (363, 360, 361, 364), (364, 361, 359, 362), (366, 363, 364, 367), (367, 364, 362, 365), (369, 366, 367, 370), (370, 367, 365, 368), (372, 369, 370, 373), (373, 370, 368, 371), (375, 372, 373, 376), (376, 373, 371, 374), (378, 375, 376, 379), (379, 376, 374, 377), (335, 378, 379, 337), (337, 379, 377, 336), (332, 336, 317, 316), (308, 307, 499, 500), (301, 300, 493, 492), (300, 315, 507, 493), (309, 308, 500, 501), (302, 301, 492, 494), (310, 309, 501, 502), (303, 302, 494, 495), (311, 310, 502, 503), (304, 303, 495, 496), (312, 311, 503, 504), (305, 304, 496, 497), (313, 312, 504, 505), (306, 305, 497, 498), (314, 313, 505, 506), (307, 306, 498, 499), (315, 314, 506, 507), (403, 399, 401, 404), (405, 403, 404, 406), (409, 406, 396, 407), (414, 411, 397, 412), (406, 404, 402, 396), (410, 408, 409, 411), (404, 401, 400, 402), (411, 409, 407, 397), (399, 418, 419, 401), (401, 419, 398, 400), (416, 413, 414, 417), (418, 416, 417, 419), (413, 410, 411, 414), (403, 405, 408, 410, 413, 416, 418, 399), (417, 414, 412, 415), (419, 417, 415, 398), (408, 405, 406, 409), (427, 423, 425, 428), (428, 425, 424, 426), (429, 427, 428, 430), (430, 428, 426, 420), (432, 429, 430, 433), (433, 430, 420, 431), (434, 432, 433, 435), (435, 433, 431, 421), (437, 434, 435, 438), (438, 435, 421, 436), (440, 437, 438, 441), (441, 438, 436, 439), (442, 440, 441, 443), (443, 441, 439, 422), (423, 442, 443, 425), (425, 443, 422, 424), (427, 429, 432, 434, 437, 440, 442, 423), (445, 447, 446, 444), (449, 452, 466, 451), (454, 457, 467, 456), (460, 464, 462, 459), (450, 453, 452, 449), (459, 462, 463, 461), (460, 458, 455, 453, 450, 447, 445, 464), (457, 459, 461, 467), (446, 449, 451, 448), (458, 460, 459, 457), (444, 446, 448, 465), (455, 458, 457, 454), (464, 445, 444, 462), (453, 455, 454, 452), (462, 444, 465, 463), (447, 450, 449, 446), (452, 454, 456, 466), (473, 476, 490, 475), (477, 479, 478, 476), (476, 478, 480, 490), (486, 468, 489, 487), (478, 481, 491, 480), (469, 471, 470, 468), (479, 482, 481, 478), (484, 482, 479, 477, 474, 471, 469, 488), (482, 484, 483, 481), (468, 470, 472, 489), (484, 488, 486, 483), (481, 483, 485, 491), (483, 486, 487, 485), (470, 473, 475, 472), (474, 477, 476, 473), (488, 469, 468, 486), (471, 474, 473, 470), (391, 390, 518, 519), (300, 301, 316, 317), (380, 381, 492, 493), (381, 382, 494, 492), (382, 383, 495, 494), (383, 384, 496, 495), (384, 385, 497, 496), (385, 386, 498, 497), (386, 387, 499, 498), (387, 388, 500, 499), (388, 389, 501, 500), (389, 390, 502, 501), (390, 391, 503, 502), (391, 392, 504, 503), (392, 393, 505, 504), (393, 394, 506, 505), (394, 395, 507, 506), (395, 380, 493, 507), (508, 509, 523, 522, 521, 520, 519, 518, 517, 516, 515, 514, 513, 512, 511, 510), (384, 383, 511, 512), (392, 391, 519, 520), (385, 384, 512, 513), (393, 392, 520, 521), (386, 385, 513, 514), (394, 393, 521, 522), (387, 386, 514, 515), (395, 394, 522, 523), (388, 387, 515, 516), (381, 380, 509, 508), (380, 395, 523, 509), (389, 388, 516, 517), (382, 381, 508, 510), (390, 389, 517, 518), (383, 382, 510, 511), (537, 538, 531, 530), (525, 530, 531, 527), (526, 528, 529, 524), (535, 539, 528, 526), (533, 537, 530, 525), (524, 529, 536, 532), (541, 545, 537, 533), (527, 531, 538, 534), (543, 547, 539, 535), (529, 528, 539, 536), (545, 546, 538, 537), (541, 533, 534, 542), (532, 540, 543, 535), (540, 541, 542, 543), (536, 539, 547, 544), (544, 547, 546, 545), (534, 538, 546, 542), (542, 546, 547, 543), (532, 536, 544, 540), (540, 544, 545, 541), (554, 564, 563, 553), (548, 558, 567, 557), (555, 565, 564, 554), (549, 559, 558, 548), (556, 566, 565, 555), (553, 563, 562, 551), (557, 567, 566, 556), (549, 551, 562, 559), (588, 589, 552, 550), (566, 582, 581, 565), (551, 570, 571, 553), (554, 572, 573, 555), (567, 583, 582, 566), (555, 573, 574, 556), (558, 576, 583, 567), (549, 569, 570, 551), (556, 574, 575, 557), (557, 575, 568, 548), (563, 579, 578, 562), (548, 568, 569, 549), (564, 580, 579, 563), (562, 578, 577, 559), (559, 577, 576, 558), (565, 581, 580, 564), (553, 571, 572, 554), (588, 590, 587, 561), (589, 591, 585, 552), (560, 586, 591, 589), (550, 584, 590, 588), (561, 560, 589, 588), (160, 161, 170, 168)])
me_pickup_armor.polygons.foreach_set('use_smooth', [1, 1, 1, 1, 1, 1, 1, 1, 1, 1, 1, 1, 1, 1, 1, 1, 1, 1, 1, 1, 1, 1, 1, 1, 1, 1, 1, 1, 1, 1, 1, 1, 1, 1, 1, 1, 1, 1, 1, 1, 1, 1, 1, 1, 1, 1, 1, 1, 1, 1, 1, 1, 1, 1, 1, 1, 1, 1, 1, 1, 1, 1, 1, 1, 1, 1, 1, 1, 1, 1, 1, 1, 1, 1, 1, 1, 1, 1, 1, 1, 1, 1, 1, 1, 1, 1, 1, 1, 1, 1, 1, 1, 1, 1, 1, 1, 1, 1, 1, 1, 1, 1, 1, 1, 1, 1, 1, 1, 1, 1, 1, 1, 1, 1, 1, 1, 1, 1, 1, 1, 1, 1, 1, 1, 1, 1, 1, 1, 1, 1, 1, 1, 1, 1, 1, 1, 1, 1, 1, 1, 1, 1, 1, 1, 1, 1, 1, 1, 1, 1, 1, 1, 1, 1, 1, 1, 1, 1, 1, 1, 1, 1, 1, 1, 1, 1, 1, 1, 1, 1, 1, 1, 1, 1, 1, 1, 1, 1, 1, 1, 1, 1, 1, 1, 1, 1, 1, 1, 1, 1, 1, 1, 1, 1, 1, 1, 1, 1, 1, 1, 1, 1, 1, 1, 1, 1, 1, 1, 1, 1, 1, 1, 1, 1, 1, 1, 1, 1, 1, 1, 1, 1, 1, 1, 1, 1, 1, 1, 1, 1, 1, 1, 1, 1, 1, 1, 1, 1, 1, 1, 1, 1, 1, 1, 1, 1, 1, 1, 1, 1, 1, 1, 1, 1, 1, 1, 1, 1, 1, 1, 1, 1, 1, 1, 1, 1, 1, 1, 1, 1, 1, 1, 1, 1, 1, 1, 1, 1, 1, 1, 1, 1, 1, 1, 1, 1, 1, 1, 1, 1, 1, 1, 1, 1, 1, 1, 1, 1, 1, 1, 1, 1, 1, 1, 1, 1, 1, 1, 1, 1, 1, 1, 1, 1, 1, 1, 1, 1, 1, 1, 1, 1, 1, 1, 1, 1, 1, 1, 1, 1, 1, 1, 1, 1, 1, 1, 1, 1, 1, 1, 1, 1, 1, 1, 1, 1, 1, 1, 1, 1, 1, 1, 1, 1, 1, 1, 1, 1, 1, 1, 1, 1, 1, 1, 1, 1, 1, 1, 1, 1, 1, 1, 1, 1, 1, 1, 1, 1, 1, 1, 1, 1, 1, 1, 1, 1, 1, 1, 1, 1, 1, 1, 1, 1, 1, 1, 1, 1, 1, 1, 1, 1, 1, 1, 1, 1, 1, 1, 1, 1, 1, 1, 1, 1, 1, 1, 1, 1, 1, 1, 1, 1, 1, 1, 1, 1, 1, 1, 1, 1, 1, 1, 1, 1, 1, 1, 1, 1, 1, 1, 1, 1, 1, 1, 1, 1, 1, 1, 1, 1, 1, 1, 1, 1, 1, 1, 1, 1, 1, 1, 0, 0, 0, 0, 0, 0, 0, 0, 0, 0, 0, 0, 0, 0, 0, 0, 0, 0, 0, 0, 1, 1, 1, 1, 1, 1, 1, 1, 1, 1, 1, 1, 1, 1, 1, 1, 1, 1, 1, 1, 1, 1, 1, 1, 1, 1, 1, 1, 1, 1, 1])
_k = set([(76, 80), (76, 100), (78, 86), (78, 101), (80, 82), (82, 96), (84, 102), (84, 250), (85, 251), (86, 88), (88, 108), (90, 92), (90, 109), (92, 112), (94, 113), (94, 249), (95, 248), (96, 103), (100, 129), (101, 129), (102, 124), (103, 124), (108, 137), (109, 137), (112, 132), (113, 132), (146, 290), (146, 299), (147, 287), (147, 294), (148, 284), (148, 293), (149, 289), (149, 296), (150, 285), (150, 286), (151, 288), (151, 291), (152, 292), (152, 295), (153, 297), (153, 298), (156, 160), (157, 161), (160, 168), (161, 170), (167, 169), (167, 171), (168, 169), (170, 171), (248, 249), (250, 251), (284, 285), (286, 287), (288, 289), (290, 291), (292, 293), (294, 295), (296, 297), (298, 299), (300, 301), (300, 315), (301, 302), (302, 303), (303, 304), (304, 305), (305, 306), (306, 307), (307, 308), (308, 309), (309, 310), (310, 311), (311, 312), (312, 313), (313, 314), (314, 315), (316, 317), (316, 318), (317, 331), (318, 319), (319, 320), (320, 321), (321, 322), (322, 323), (323, 324), (324, 325), (325, 326), (326, 327), (327, 328), (328, 329), (329, 330), (330, 331), (380, 381), (380, 395), (381, 382), (382, 383), (383, 384), (384, 385), (385, 386), (386, 387), (387, 388), (388, 389), (389, 390), (390, 391), (391, 392), (392, 393), (393, 394), (394, 395), (492, 493), (492, 494), (493, 507), (494, 495), (495, 496), (496, 497), (497, 498), (498, 499), (499, 500), (500, 501), (501, 502), (502, 503), (503, 504), (504, 505), (505, 506), (506, 507), (549, 559), (549, 569), (551, 562), (551, 570), (559, 577), (562, 578)])
me_pickup_armor.attributes.new('sharp_edge', 'BOOLEAN', 'EDGE').data.foreach_set('value', [ (min(e.vertices), max(e.vertices)) in _k for e in me_pickup_armor.edges])
_uv = me_pickup_armor.uv_layers.new(name='UVMap')
_uv.uv.foreach_set('vector', [0.1973, 0.7935, 0.2133, 0.7937, 0.2133, 0.8426, 0.1973, 0.8425, 0.1973, 0.6973, 0.2133, 0.6974, 0.2133, 0.7285, 0.1973, 0.7284, 0.1973, 0.7284, 0.2133, 0.7285, 0.2133, 0.7567, 0.1973, 0.7566, 0.1973, 0.7566, 0.2133, 0.7567, 0.2133, 0.7937, 0.1973, 0.7935, 0.05209, 0.4802, 0.03666, 0.4802, 0.03666, 0.458, 0.05209, 0.4579, 0.05209, 0.4579, 0.03666, 0.458, 0.03666, 0.4343, 0.05209, 0.4342, 0.05209, 0.4342, 0.03666, 0.4343, 0.03666, 0.3776, 0.05209, 0.3774, 0.05209, 0.2339, 0.03666, 0.2341, 0.03666, 0.1877, 0.05209, 0.1876, 0.05209, 0.2372, 0.03666, 0.2374, 0.03666, 0.2341, 0.05209, 0.2339, 0.1973, 0.9101, 0.2133, 0.9102, 0.2133, 0.9666, 0.1973, 0.9665, 0.05209, 0.2854, 0.03666, 0.2856, 0.03666, 0.2374, 0.05209, 0.2372, 0.05209, 0.09638, 0.03666, 0.09637, 0.03666, 0.03746, 0.05209, 0.03742, 0.2133, 0.1869, 0.2133, 0.137, 0.2235, 0.1371, 0.2235, 0.1868, 0.05209, 0.3774, 0.03666, 0.3776, 0.03666, 0.3354, 0.05209, 0.3353, 0.2133, 0.3338, 0.2133, 0.2836, 0.2235, 0.2831, 0.2235, 0.3334, 0.05209, 0.537, 0.03666, 0.537, 0.03666, 0.4802, 0.05209, 0.4802, 0.2235, 0.2831, 0.2336, 0.2819, 0.2336, 0.3327, 0.2235, 0.3334, 0.05209, 0.6963, 0.03666, 0.6961, 0.03666, 0.6271, 0.05209, 0.6271, 0.278, 0.72, 0.278, 0.7673, 0.2602, 0.7673, 0.2602, 0.72, 0.278, 0.6656, 0.278, 0.6809, 0.2602, 0.6809, 0.2602, 0.6656, 0.278, 0.6809, 0.278, 0.6939, 0.2602, 0.6939, 0.2602, 0.6809, 0.278, 0.6939, 0.278, 0.72, 0.2602, 0.72, 0.2602, 0.6939, 0.4204, 0.4671, 0.4204, 0.4622, 0.4382, 0.4622, 0.4382, 0.4671, 0.4204, 0.4622, 0.4204, 0.4583, 0.4382, 0.4583, 0.4382, 0.4622, 0.4204, 0.4583, 0.4204, 0.4095, 0.4382, 0.4095, 0.4382, 0.4583, 0.4204, 0.2247, 0.4204, 0.1669, 0.4382, 0.1669, 0.4382, 0.2247, 0.4204, 0.2543, 0.4204, 0.2247, 0.4382, 0.2247, 0.4382, 0.2543, 0.278, 0.8348, 0.278, 0.8906, 0.2602, 0.8906, 0.2602, 0.8348, 0.4204, 0.3156, 0.4204, 0.2543, 0.4382, 0.2543, 0.4382, 0.3156, 0.4204, 0.07594, 0.4204, 0.01755, 0.4382, 0.01755, 0.4382, 0.07594, 0.278, 0.1165, 0.278, 0.1669, 0.2602, 0.1669, 0.2602, 0.1165, 0.278, 0.4095, 0.2602, 0.4095, 0.2602, 0.3662, 0.278, 0.3662, 0.278, 0.5574, 0.278, 0.6059, 0.2602, 0.6059, 0.2602, 0.5574, 0.4204, 0.5167, 0.4204, 0.4671, 0.4382, 0.4671, 0.4382, 0.5167, 0.05209, 0.6271, 0.03666, 0.6271, 0.03666, 0.578, 0.05209, 0.5779, 0.4204, 0.6656, 0.4204, 0.6059, 0.4382, 0.6059, 0.4382, 0.6656, 0.02609, 0.1875, 0.02609, 0.2399, 0.01589, 0.247, 0.01589, 0.188, 0.2235, 0.7251, 0.2235, 0.7018, 0.2336, 0.7062, 0.2336, 0.7217, 0.02609, 0.7004, 0.02609, 0.7237, 0.01589, 0.7201, 0.01589, 0.7047, 0.2235, 0.7527, 0.2235, 0.7321, 0.2336, 0.7356, 0.2336, 0.7487, 0.02609, 0.7307, 0.02609, 0.7513, 0.01589, 0.7472, 0.01589, 0.7341, 0.1973, 0.9764, 0.2222, 0.9766, 0.2133, 0.9864, 0.1973, 0.9862, 0.02609, 0.7919, 0.02609, 0.8408, 0.01589, 0.8402, 0.01589, 0.7918, 0.02609, 0.4635, 0.02609, 0.4768, 0.01589, 0.4735, 0.01589, 0.469, 0.2235, 0.4762, 0.2235, 0.4629, 0.2336, 0.4683, 0.2336, 0.4728, 0.02609, 0.4388, 0.02609, 0.4525, 0.01589, 0.447, 0.01589, 0.4432, 0.2235, 0.4519, 0.2235, 0.4382, 0.2336, 0.4426, 0.2336, 0.4464, 0.05209, 0.02769, 0.0277, 0.02773, 0.03666, 0.01793, 0.05209, 0.01789, 0.02609, 0.2274, 0.02609, 0.2439, 0.01589, 0.2503, 0.01589, 0.2207, 0.2235, 0.2418, 0.2235, 0.2253, 0.2336, 0.2184, 0.2336, 0.2481, 0.2235, 0.2379, 0.2235, 0.1868, 0.2336, 0.1872, 0.2336, 0.2448, 0.2235, 0.7937, 0.2235, 0.7617, 0.2336, 0.7668, 0.2336, 0.7937, 0.2235, 0.8768, 0.2235, 0.8421, 0.2336, 0.8415, 0.2336, 0.8763, 0.2235, 0.578, 0.2235, 0.5373, 0.2336, 0.5377, 0.2336, 0.5781, 0.2133, 0.8426, 0.2235, 0.8421, 0.2235, 0.8768, 0.2133, 0.8773, 0.02609, 0.909, 0.01589, 0.909, 0.01589, 0.8748, 0.02609, 0.8755, 0.02609, 0.3777, 0.01589, 0.3779, 0.01589, 0.3348, 0.02609, 0.3353, 0.05209, 0.3353, 0.03666, 0.3354, 0.03666, 0.2856, 0.05209, 0.2854, 0.278, 0.3662, 0.2602, 0.3662, 0.2602, 0.3156, 0.278, 0.3156, 0.2235, 0.09694, 0.2336, 0.09746, 0.2336, 0.1375, 0.2235, 0.1371, 0.2235, 0.5373, 0.2235, 0.4837, 0.2336, 0.4877, 0.2336, 0.5377, 0.02609, 0.4842, 0.02609, 0.5373, 0.01589, 0.5377, 0.01589, 0.4881, 0.2235, 0.6922, 0.2235, 0.6267, 0.2336, 0.6265, 0.2336, 0.6871, 0.02609, 0.6268, 0.02609, 0.691, 0.01589, 0.6859, 0.01589, 0.6265, 0.02609, 0.909, 0.02609, 0.9691, 0.01589, 0.9656, 0.01589, 0.909, 0.2235, 0.971, 0.2235, 0.9104, 0.2336, 0.9105, 0.2336, 0.9677, 0.02609, 0.7603, 0.02609, 0.7919, 0.01589, 0.7918, 0.01589, 0.7652, 0.2235, 0.8421, 0.2235, 0.7937, 0.2336, 0.7937, 0.2336, 0.8415, 0.2235, 0.2831, 0.2235, 0.2291, 0.2336, 0.2216, 0.2336, 0.2819, 0.02609, 0.2312, 0.02609, 0.2853, 0.01589, 0.2844, 0.01589, 0.2238, 0.2235, 0.4296, 0.2235, 0.3762, 0.2336, 0.3762, 0.2336, 0.4255, 0.02609, 0.3777, 0.02609, 0.4303, 0.01589, 0.4264, 0.01589, 0.3779, 0.2235, 0.09694, 0.2235, 0.03402, 0.2336, 0.03859, 0.2336, 0.09746, 0.02609, 0.03441, 0.02609, 0.09681, 0.01589, 0.09728, 0.01589, 0.03891, 0.03666, 0.03746, 0.03666, 0.09637, 0.02609, 0.09681, 0.02609, 0.03441, 0.2133, 0.0965, 0.2133, 0.03708, 0.2235, 0.03402, 0.2235, 0.09694, 0.03666, 0.3776, 0.03666, 0.4343, 0.02609, 0.4303, 0.02609, 0.3777, 0.2133, 0.4338, 0.2133, 0.3763, 0.2235, 0.3762, 0.2235, 0.4296, 0.03666, 0.2374, 0.03666, 0.2856, 0.02609, 0.2853, 0.02609, 0.2312, 0.2133, 0.2836, 0.2133, 0.2356, 0.2235, 0.2291, 0.2235, 0.2831, 0.2133, 0.8426, 0.2133, 0.7937, 0.2235, 0.7937, 0.2235, 0.8421, 0.03666, 0.7555, 0.03666, 0.792, 0.02609, 0.7919, 0.02609, 0.7603, 0.2133, 0.9666, 0.2133, 0.9102, 0.2235, 0.9104, 0.2235, 0.971, 0.03666, 0.909, 0.03666, 0.9649, 0.02609, 0.9691, 0.02609, 0.909, 0.03666, 0.6271, 0.03666, 0.6961, 0.02609, 0.691, 0.02609, 0.6268, 0.2133, 0.6974, 0.2133, 0.6269, 0.2235, 0.6267, 0.2235, 0.6922, 0.03666, 0.4802, 0.03666, 0.537, 0.02609, 0.5373, 0.02609, 0.4842, 0.2133, 0.5369, 0.2133, 0.4797, 0.2235, 0.4837, 0.2235, 0.5373, 0.2133, 0.137, 0.2133, 0.0965, 0.2235, 0.09694, 0.2235, 0.1371, 0.02609, 0.8755, 0.01589, 0.8748, 0.01589, 0.8402, 0.02609, 0.8408, 0.03666, 0.3776, 0.02609, 0.3777, 0.02609, 0.3353, 0.03666, 0.3354, 0.03666, 0.909, 0.02609, 0.909, 0.02609, 0.8755, 0.03666, 0.8761, 0.03666, 0.6271, 0.02609, 0.6268, 0.02609, 0.578, 0.03666, 0.578, 0.2133, 0.5778, 0.2133, 0.5369, 0.2235, 0.5373, 0.2235, 0.578, 0.03666, 0.3354, 0.02609, 0.3353, 0.02609, 0.2853, 0.03666, 0.2856, 0.2133, 0.7937, 0.2133, 0.7567, 0.2235, 0.7617, 0.2235, 0.7937, 0.2133, 0.2322, 0.2133, 0.1869, 0.2235, 0.1868, 0.2235, 0.2379, 0.2133, 0.2356, 0.2133, 0.2322, 0.2235, 0.2253, 0.2235, 0.2418, 0.03666, 0.2341, 0.03666, 0.2374, 0.02609, 0.2439, 0.02609, 0.2274, 0.05209, 0.03742, 0.03666, 0.03746, 0.0277, 0.02773, 0.05209, 0.02769, 0.2133, 0.4575, 0.2133, 0.4338, 0.2235, 0.4382, 0.2235, 0.4519, 0.03666, 0.4343, 0.03666, 0.458, 0.02609, 0.4525, 0.02609, 0.4388, 0.2133, 0.4797, 0.2133, 0.4575, 0.2235, 0.4629, 0.2235, 0.4762, 0.03666, 0.458, 0.03666, 0.4802, 0.02609, 0.4768, 0.02609, 0.4635, 0.03666, 0.792, 0.03666, 0.8415, 0.02609, 0.8408, 0.02609, 0.7919, 0.1973, 0.9665, 0.2133, 0.9666, 0.2222, 0.9766, 0.1973, 0.9764, 0.03666, 0.7273, 0.03666, 0.7555, 0.02609, 0.7513, 0.02609, 0.7307, 0.2133, 0.7567, 0.2133, 0.7285, 0.2235, 0.7321, 0.2235, 0.7527, 0.03666, 0.6961, 0.03666, 0.7273, 0.02609, 0.7237, 0.02609, 0.7004, 0.2133, 0.7285, 0.2133, 0.6974, 0.2235, 0.7018, 0.2235, 0.7251, 0.03666, 0.1877, 0.03666, 0.2341, 0.02609, 0.2399, 0.02609, 0.1875, 0.1973, 0.8771, 0.1973, 0.8425, 0.2133, 0.8426, 0.2133, 0.8773, 0.1973, 0.9101, 0.1973, 0.8771, 0.2133, 0.8773, 0.2133, 0.9102, 0.2235, 0.6267, 0.2235, 0.578, 0.2336, 0.5781, 0.2336, 0.6265, 0.03666, 0.8761, 0.02609, 0.8755, 0.02609, 0.8408, 0.03666, 0.8415, 0.05209, 0.1876, 0.03666, 0.1877, 0.03666, 0.1373, 0.05209, 0.1372, 0.05209, 0.1372, 0.03666, 0.1373, 0.03666, 0.09637, 0.05209, 0.09638, 0.2133, 0.3763, 0.2133, 0.3338, 0.2235, 0.3334, 0.2235, 0.3762, 0.2133, 0.6269, 0.2133, 0.5778, 0.2235, 0.578, 0.2235, 0.6267, 0.2235, 0.1371, 0.2336, 0.1375, 0.2336, 0.1872, 0.2235, 0.1868, 0.4204, 0.8013, 0.4204, 0.7673, 0.4382, 0.7673, 0.4382, 0.8013, 0.4204, 0.8348, 0.4204, 0.8013, 0.4382, 0.8013, 0.4382, 0.8348, 0.278, 0.07594, 0.278, 0.1165, 0.2602, 0.1165, 0.2602, 0.07594, 0.278, 0.5167, 0.278, 0.5574, 0.2602, 0.5574, 0.2602, 0.5167, 0.05209, 0.5779, 0.03666, 0.578, 0.03666, 0.537, 0.05209, 0.537, 0.2235, 0.3334, 0.2336, 0.3327, 0.2336, 0.3762, 0.2235, 0.3762, 0.02609, 0.578, 0.02609, 0.6268, 0.01589, 0.6265, 0.01589, 0.5781, 0.02609, 0.5373, 0.02609, 0.578, 0.01589, 0.5781, 0.01589, 0.5377, 0.2235, 0.9104, 0.2235, 0.8768, 0.2336, 0.8763, 0.2336, 0.9105, 0.2133, 0.8773, 0.2235, 0.8768, 0.2235, 0.9104, 0.2133, 0.9102, 0.03666, 0.578, 0.02609, 0.578, 0.02609, 0.5373, 0.03666, 0.537, 0.02609, 0.3353, 0.01589, 0.3348, 0.01589, 0.2844, 0.02609, 0.2853, 0.02609, 0.1374, 0.02609, 0.1875, 0.01589, 0.188, 0.01589, 0.1377, 0.02609, 0.09681, 0.02609, 0.1374, 0.01589, 0.1377, 0.01589, 0.09728, 0.03666, 0.1877, 0.02609, 0.1875, 0.02609, 0.1374, 0.03666, 0.1373, 0.03666, 0.1373, 0.02609, 0.1374, 0.02609, 0.09681, 0.03666, 0.09637, 0.914, 0.2763, 0.9143, 0.2289, 0.9678, 0.2298, 0.9675, 0.2764, 0.9143, 0.2289, 0.9148, 0.1818, 0.9683, 0.1826, 0.9678, 0.2298, 0.9139, 0.8317, 0.9674, 0.8314, 0.9683, 0.9702, 0.9148, 0.9705, 0.9135, 0.4373, 0.9139, 0.3001, 0.9674, 0.3003, 0.967, 0.4375, 0.9131, 0.7049, 0.9666, 0.7045, 0.9674, 0.8314, 0.9139, 0.8317, 0.9664, 0.5865, 0.9663, 0.6332, 0.9128, 0.6337, 0.9129, 0.5863, 0.9663, 0.6332, 0.9665, 0.6804, 0.913, 0.6807, 0.9128, 0.6337, 0.9797, 0.308, 0.981, 0.4363, 0.967, 0.4375, 0.9674, 0.3003, 0.9012, 0.2267, 0.9038, 0.1929, 0.9148, 0.1818, 0.9143, 0.2289, 0.9789, 0.7124, 0.9815, 0.8305, 0.9674, 0.8314, 0.9666, 0.7045, 0.9026, 0.9625, 0.8999, 0.8325, 0.9139, 0.8317, 0.9148, 0.9705, 0.9794, 0.6352, 0.9773, 0.6691, 0.9665, 0.6804, 0.9663, 0.6332, 0.913, 0.5625, 0.9135, 0.4373, 0.967, 0.4375, 0.9665, 0.5627, 0.9007, 0.5549, 0.8995, 0.4385, 0.9135, 0.4373, 0.913, 0.5625, 0.9815, 0.832, 0.9804, 0.962, 0.9683, 0.9702, 0.9674, 0.8314, 0.903, 0.2657, 0.9012, 0.231, 0.9143, 0.2289, 0.914, 0.2763, 0.9791, 0.1939, 0.9809, 0.2278, 0.9678, 0.2298, 0.9683, 0.1826, 0.981, 0.4388, 0.9788, 0.5552, 0.9665, 0.5627, 0.967, 0.4375, 0.8999, 0.831, 0.901, 0.7129, 0.9131, 0.7049, 0.9139, 0.8317, 0.9775, 0.597, 0.9794, 0.6311, 0.9663, 0.6332, 0.9664, 0.5865, 0.8995, 0.436, 0.9016, 0.3077, 0.9139, 0.3001, 0.9135, 0.4373, 0.9808, 0.232, 0.9787, 0.266, 0.9675, 0.2764, 0.9678, 0.2298, 0.902, 0.6696, 0.8997, 0.6358, 0.9128, 0.6337, 0.913, 0.6807, 0.9159, 0.1695, 0.9017, 0.1688, 0.9027, 0.09778, 0.916, 0.09563, 0.9671, 0.1694, 0.9672, 0.09561, 0.9805, 0.09779, 0.9813, 0.1687, 0.9671, 0.1694, 0.9159, 0.1695, 0.916, 0.09563, 0.9672, 0.09561, 0.9671, 0.04951, 0.9159, 0.04965, 0.9233, 0.03152, 0.9414, 0.02397, 0.9595, 0.03142, 0.916, 0.09563, 0.9027, 0.09355, 0.9026, 0.05026, 0.9159, 0.04965, 0.9672, 0.09561, 0.9671, 0.04951, 0.9804, 0.05006, 0.9805, 0.09347, 0.9414, 0.02397, 0.9466, 0.01152, 0.9647, 0.01901, 0.9595, 0.03142, 0.9595, 0.03142, 0.972, 0.02628, 0.9794, 0.0444, 0.9671, 0.04951, 0.9159, 0.04965, 0.9035, 0.0446, 0.9109, 0.02644, 0.9233, 0.03152, 0.9233, 0.03152, 0.9181, 0.01913, 0.9362, 0.01155, 0.9414, 0.02397, 0.2133, 0.5778, 0.1973, 0.5778, 0.1973, 0.5369, 0.2133, 0.5369, 0.1973, 0.5778, 0.05209, 0.5779, 0.05209, 0.537, 0.1973, 0.5369, 0.4382, 0.5167, 0.4382, 0.5574, 0.4204, 0.5574, 0.4204, 0.5167, 0.4204, 0.5167, 0.4204, 0.5574, 0.278, 0.5574, 0.278, 0.5167, 0.4382, 0.07594, 0.4382, 0.1165, 0.4204, 0.1165, 0.4204, 0.07594, 0.4204, 0.07594, 0.4204, 0.1165, 0.278, 0.1165, 0.278, 0.07594, 0.2602, 0.8348, 0.2602, 0.8013, 0.278, 0.8013, 0.278, 0.8348, 0.278, 0.8348, 0.278, 0.8013, 0.4204, 0.8013, 0.4204, 0.8348, 0.2602, 0.8013, 0.2602, 0.7673, 0.278, 0.7673, 0.278, 0.8013, 0.278, 0.8013, 0.278, 0.7673, 0.4204, 0.7673, 0.4204, 0.8013, 0.2133, 0.137, 0.1973, 0.137, 0.1973, 0.09648, 0.2133, 0.0965, 0.1973, 0.137, 0.05209, 0.1372, 0.05209, 0.09638, 0.1973, 0.09648, 0.2133, 0.1869, 0.1973, 0.187, 0.1973, 0.137, 0.2133, 0.137, 0.1973, 0.187, 0.05209, 0.1876, 0.05209, 0.1372, 0.1973, 0.137, 0.03666, 0.909, 0.03666, 0.8761, 0.05209, 0.8762, 0.05209, 0.9091, 0.05209, 0.9091, 0.05209, 0.8762, 0.1973, 0.8771, 0.1973, 0.9101, 0.03666, 0.8761, 0.03666, 0.8415, 0.05209, 0.8416, 0.05209, 0.8762, 0.05209, 0.8762, 0.05209, 0.8416, 0.1973, 0.8425, 0.1973, 0.8771, 0.03666, 0.9649, 0.05209, 0.9651, 0.05209, 0.9749, 0.02632, 0.9747, 0.05209, 0.9651, 0.1973, 0.9665, 0.1973, 0.9764, 0.05209, 0.9749, 0.2133, 0.03708, 0.1973, 0.03712, 0.1973, 0.02736, 0.2217, 0.02732, 0.1973, 0.03712, 0.05209, 0.03742, 0.05209, 0.02769, 0.1973, 0.02736, 0.4382, 0.3662, 0.4204, 0.3662, 0.4204, 0.3156, 0.4382, 0.3156, 0.4204, 0.3662, 0.278, 0.3662, 0.278, 0.3156, 0.4204, 0.3156, 0.2133, 0.3338, 0.1973, 0.334, 0.1973, 0.2838, 0.2133, 0.2836, 0.1973, 0.334, 0.05209, 0.3353, 0.05209, 0.2854, 0.1973, 0.2838, 0.2217, 0.02732, 0.1973, 0.02736, 0.1973, 0.01759, 0.2133, 0.01755, 0.1973, 0.02736, 0.05209, 0.02769, 0.05209, 0.01789, 0.1973, 0.01759, 0.02632, 0.9747, 0.05209, 0.9749, 0.05209, 0.9848, 0.03666, 0.9846, 0.05209, 0.9749, 0.1973, 0.9764, 0.1973, 0.9862, 0.05209, 0.9848, 0.2602, 0.6656, 0.2602, 0.6059, 0.278, 0.6059, 0.278, 0.6656, 0.278, 0.6656, 0.278, 0.6059, 0.4204, 0.6059, 0.4204, 0.6656, 0.2133, 0.6269, 0.1973, 0.6269, 0.1973, 0.5778, 0.2133, 0.5778, 0.1973, 0.6269, 0.05209, 0.6271, 0.05209, 0.5779, 0.1973, 0.5778, 0.2602, 0.5167, 0.2602, 0.4671, 0.278, 0.4671, 0.278, 0.5167, 0.278, 0.5167, 0.278, 0.4671, 0.4204, 0.4671, 0.4204, 0.5167, 0.4382, 0.5574, 0.4382, 0.6059, 0.4204, 0.6059, 0.4204, 0.5574, 0.4204, 0.5574, 0.4204, 0.6059, 0.278, 0.6059, 0.278, 0.5574, 0.4382, 0.4095, 0.4204, 0.4095, 0.4204, 0.3662, 0.4382, 0.3662, 0.4204, 0.4095, 0.278, 0.4095, 0.278, 0.3662, 0.4204, 0.3662, 0.4382, 0.1165, 0.4382, 0.1669, 0.4204, 0.1669, 0.4204, 0.1165, 0.4204, 0.1165, 0.4204, 0.1669, 0.278, 0.1669, 0.278, 0.1165, 0.2602, 0.07594, 0.2602, 0.01755, 0.278, 0.01755, 0.278, 0.07594, 0.278, 0.07594, 0.278, 0.01755, 0.4204, 0.01755, 0.4204, 0.07594, 0.2602, 0.3156, 0.2602, 0.2543, 0.278, 0.2543, 0.278, 0.3156, 0.278, 0.3156, 0.278, 0.2543, 0.4204, 0.2543, 0.4204, 0.3156, 0.4382, 0.8348, 0.4382, 0.8906, 0.4204, 0.8906, 0.4204, 0.8348, 0.4204, 0.8348, 0.4204, 0.8906, 0.278, 0.8906, 0.278, 0.8348, 0.2602, 0.2543, 0.2602, 0.2247, 0.278, 0.2247, 0.278, 0.2543, 0.278, 0.2543, 0.278, 0.2247, 0.4204, 0.2247, 0.4204, 0.2543, 0.2602, 0.2247, 0.2602, 0.1669, 0.278, 0.1669, 0.278, 0.2247, 0.278, 0.2247, 0.278, 0.1669, 0.4204, 0.1669, 0.4204, 0.2247, 0.2602, 0.4583, 0.2602, 0.4095, 0.278, 0.4095, 0.278, 0.4583, 0.278, 0.4583, 0.278, 0.4095, 0.4204, 0.4095, 0.4204, 0.4583, 0.2602, 0.4622, 0.2602, 0.4583, 0.278, 0.4583, 0.278, 0.4622, 0.278, 0.4622, 0.278, 0.4583, 0.4204, 0.4583, 0.4204, 0.4622, 0.2602, 0.4671, 0.2602, 0.4622, 0.278, 0.4622, 0.278, 0.4671, 0.278, 0.4671, 0.278, 0.4622, 0.4204, 0.4622, 0.4204, 0.4671, 0.4382, 0.6939, 0.4382, 0.72, 0.4204, 0.72, 0.4204, 0.6939, 0.4204, 0.6939, 0.4204, 0.72, 0.278, 0.72, 0.278, 0.6939, 0.4382, 0.6809, 0.4382, 0.6939, 0.4204, 0.6939, 0.4204, 0.6809, 0.4204, 0.6809, 0.4204, 0.6939, 0.278, 0.6939, 0.278, 0.6809, 0.4382, 0.6656, 0.4382, 0.6809, 0.4204, 0.6809, 0.4204, 0.6656, 0.4204, 0.6656, 0.4204, 0.6809, 0.278, 0.6809, 0.278, 0.6656, 0.4382, 0.72, 0.4382, 0.7673, 0.4204, 0.7673, 0.4204, 0.72, 0.4204, 0.72, 0.4204, 0.7673, 0.278, 0.7673, 0.278, 0.72, 0.2133, 0.6974, 0.1973, 0.6973, 0.1973, 0.6269, 0.2133, 0.6269, 0.1973, 0.6973, 0.05209, 0.6963, 0.05209, 0.6271, 0.1973, 0.6269, 0.2133, 0.5369, 0.1973, 0.5369, 0.1973, 0.4798, 0.2133, 0.4797, 0.1973, 0.5369, 0.05209, 0.537, 0.05209, 0.4802, 0.1973, 0.4798, 0.2133, 0.3763, 0.1973, 0.3764, 0.1973, 0.334, 0.2133, 0.3338, 0.1973, 0.3764, 0.05209, 0.3774, 0.05209, 0.3353, 0.1973, 0.334, 0.2133, 0.0965, 0.1973, 0.09648, 0.1973, 0.03712, 0.2133, 0.03708, 0.1973, 0.09648, 0.05209, 0.09638, 0.05209, 0.03742, 0.1973, 0.03712, 0.2133, 0.2836, 0.1973, 0.2838, 0.1973, 0.2358, 0.2133, 0.2356, 0.1973, 0.2838, 0.05209, 0.2854, 0.05209, 0.2372, 0.1973, 0.2358, 0.03666, 0.909, 0.05209, 0.9091, 0.05209, 0.9651, 0.03666, 0.9649, 0.05209, 0.9091, 0.1973, 0.9101, 0.1973, 0.9665, 0.05209, 0.9651, 0.2133, 0.2356, 0.1973, 0.2358, 0.1973, 0.2324, 0.2133, 0.2322, 0.1973, 0.2358, 0.05209, 0.2372, 0.05209, 0.2339, 0.1973, 0.2324, 0.2133, 0.2322, 0.1973, 0.2324, 0.1973, 0.187, 0.2133, 0.1869, 0.1973, 0.2324, 0.05209, 0.2339, 0.05209, 0.1876, 0.1973, 0.187, 0.2133, 0.4338, 0.1973, 0.4338, 0.1973, 0.3764, 0.2133, 0.3763, 0.1973, 0.4338, 0.05209, 0.4342, 0.05209, 0.3774, 0.1973, 0.3764, 0.2133, 0.4575, 0.1973, 0.4575, 0.1973, 0.4338, 0.2133, 0.4338, 0.1973, 0.4575, 0.05209, 0.4579, 0.05209, 0.4342, 0.1973, 0.4338, 0.2133, 0.4797, 0.1973, 0.4798, 0.1973, 0.4575, 0.2133, 0.4575, 0.1973, 0.4798, 0.05209, 0.4802, 0.05209, 0.4579, 0.1973, 0.4575, 0.03666, 0.7555, 0.05209, 0.7556, 0.05209, 0.7921, 0.03666, 0.792, 0.05209, 0.7556, 0.1973, 0.7566, 0.1973, 0.7935, 0.05209, 0.7921, 0.03666, 0.7273, 0.05209, 0.7274, 0.05209, 0.7556, 0.03666, 0.7555, 0.05209, 0.7274, 0.1973, 0.7284, 0.1973, 0.7566, 0.05209, 0.7556, 0.03666, 0.6961, 0.05209, 0.6963, 0.05209, 0.7274, 0.03666, 0.7273, 0.05209, 0.6963, 0.1973, 0.6973, 0.1973, 0.7284, 0.05209, 0.7274, 0.03666, 0.792, 0.05209, 0.7921, 0.05209, 0.8416, 0.03666, 0.8415, 0.05209, 0.7921, 0.1973, 0.7935, 0.1973, 0.8425, 0.05209, 0.8416, 0.9664, 0.5865, 0.9129, 0.5863, 0.913, 0.5625, 0.9665, 0.5627, 0.914, 0.2763, 0.9675, 0.2764, 0.9674, 0.3003, 0.9139, 0.3001, 0.9666, 0.7045, 0.9131, 0.7049, 0.913, 0.6807, 0.9665, 0.6804, 0.9148, 0.9705, 0.9683, 0.9702, 0.9684, 0.9818, 0.9149, 0.9821, 0.9779, 0.2791, 0.9719, 0.2847, 0.9675, 0.2764, 0.9787, 0.266, 0.9074, 0.9772, 0.9029, 0.9743, 0.9026, 0.9625, 0.9148, 0.9705, 0.9011, 0.7012, 0.9056, 0.6983, 0.9131, 0.7049, 0.901, 0.7129, 0.9741, 0.6978, 0.9786, 0.7007, 0.9789, 0.7124, 0.9666, 0.7045, 0.9803, 0.9738, 0.9758, 0.9768, 0.9683, 0.9702, 0.9804, 0.962, 0.9025, 0.5837, 0.9086, 0.578, 0.9129, 0.5863, 0.9017, 0.5968, 0.903, 0.2657, 0.914, 0.2763, 0.9096, 0.2844, 0.9036, 0.2788, 0.9775, 0.597, 0.9664, 0.5865, 0.9708, 0.5782, 0.9768, 0.5839, 0.8997, 0.6315, 0.9017, 0.5968, 0.9129, 0.5863, 0.9128, 0.6337, 0.6516, 0.8384, 0.6684, 0.8496, 0.6631, 0.8625, 0.6417, 0.8482, 0.6274, 0.8269, 0.6417, 0.8482, 0.5644, 0.9256, 0.5264, 0.8687, 0.6224, 0.8017, 0.6274, 0.8269, 0.5264, 0.8687, 0.5131, 0.8017, 0.6274, 0.7765, 0.6224, 0.8017, 0.5131, 0.8017, 0.5264, 0.7347, 0.6417, 0.7552, 0.6274, 0.7765, 0.5264, 0.7347, 0.5644, 0.6779, 0.6631, 0.7409, 0.6417, 0.7552, 0.5644, 0.6779, 0.6212, 0.6399, 0.6882, 0.7359, 0.6631, 0.7409, 0.6212, 0.6399, 0.6882, 0.6266, 0.7134, 0.7409, 0.6882, 0.7359, 0.6882, 0.6266, 0.7553, 0.6399, 0.7348, 0.7552, 0.7134, 0.7409, 0.7553, 0.6399, 0.8121, 0.6779, 0.749, 0.7765, 0.7348, 0.7552, 0.8121, 0.6779, 0.8501, 0.7347, 0.754, 0.8017, 0.749, 0.7765, 0.8501, 0.7347, 0.8634, 0.8017, 0.749, 0.8269, 0.754, 0.8017, 0.8634, 0.8017, 0.8501, 0.8687, 0.7348, 0.8482, 0.749, 0.8269, 0.8501, 0.8687, 0.8121, 0.9256, 0.7134, 0.8625, 0.7348, 0.8482, 0.8121, 0.9256, 0.7553, 0.9635, 0.6882, 0.8675, 0.7134, 0.8625, 0.7553, 0.9635, 0.6882, 0.9769, 0.6417, 0.8482, 0.6631, 0.8625, 0.6212, 0.9635, 0.5644, 0.9256, 0.6815, 0.8179, 0.6759, 0.8141, 0.6721, 0.8084, 0.6707, 0.8017, 0.6721, 0.795, 0.6759, 0.7893, 0.6815, 0.7856, 0.6882, 0.7842, 0.6949, 0.7856, 0.7006, 0.7893, 0.7044, 0.795, 0.7057, 0.8017, 0.7044, 0.8084, 0.7006, 0.8141, 0.6949, 0.8179, 0.6882, 0.8192, 0.6882, 0.8535, 0.7081, 0.8496, 0.7134, 0.8625, 0.6882, 0.8675, 0.6364, 0.8017, 0.6404, 0.8216, 0.6274, 0.8269, 0.6224, 0.8017, 0.6404, 0.7819, 0.6364, 0.8017, 0.6224, 0.8017, 0.6274, 0.7765, 0.6516, 0.7651, 0.6404, 0.7819, 0.6274, 0.7765, 0.6417, 0.7552, 0.6684, 0.7538, 0.6516, 0.7651, 0.6417, 0.7552, 0.6631, 0.7409, 0.6882, 0.7499, 0.6684, 0.7538, 0.6631, 0.7409, 0.6882, 0.7359, 0.7081, 0.7538, 0.6882, 0.7499, 0.6882, 0.7359, 0.7134, 0.7409, 0.7249, 0.7651, 0.7081, 0.7538, 0.7134, 0.7409, 0.7348, 0.7552, 0.7361, 0.7819, 0.7249, 0.7651, 0.7348, 0.7552, 0.749, 0.7765, 0.7401, 0.8017, 0.7361, 0.7819, 0.749, 0.7765, 0.754, 0.8017, 0.7361, 0.8216, 0.7401, 0.8017, 0.754, 0.8017, 0.749, 0.8269, 0.7249, 0.8384, 0.7361, 0.8216, 0.749, 0.8269, 0.7348, 0.8482, 0.7081, 0.8496, 0.7249, 0.8384, 0.7348, 0.8482, 0.7134, 0.8625, 0.6404, 0.8216, 0.6516, 0.8384, 0.6417, 0.8482, 0.6274, 0.8269, 0.6815, 0.8179, 0.6882, 0.8192, 0.6882, 0.8374, 0.6746, 0.8347, 0.6746, 0.8347, 0.6882, 0.8374, 0.6882, 0.8535, 0.6684, 0.8496, 0.6759, 0.8141, 0.6815, 0.8179, 0.6746, 0.8347, 0.663, 0.827, 0.663, 0.827, 0.6746, 0.8347, 0.6684, 0.8496, 0.6516, 0.8384, 0.6721, 0.8084, 0.6759, 0.8141, 0.663, 0.827, 0.6552, 0.8154, 0.6552, 0.8154, 0.663, 0.827, 0.6516, 0.8384, 0.6404, 0.8216, 0.6707, 0.8017, 0.6721, 0.8084, 0.6552, 0.8154, 0.6525, 0.8017, 0.6525, 0.8017, 0.6552, 0.8154, 0.6404, 0.8216, 0.6364, 0.8017, 0.6721, 0.795, 0.6707, 0.8017, 0.6525, 0.8017, 0.6552, 0.7881, 0.6552, 0.7881, 0.6525, 0.8017, 0.6364, 0.8017, 0.6404, 0.7819, 0.6759, 0.7893, 0.6721, 0.795, 0.6552, 0.7881, 0.663, 0.7765, 0.663, 0.7765, 0.6552, 0.7881, 0.6404, 0.7819, 0.6516, 0.7651, 0.6815, 0.7856, 0.6759, 0.7893, 0.663, 0.7765, 0.6746, 0.7687, 0.6746, 0.7687, 0.663, 0.7765, 0.6516, 0.7651, 0.6684, 0.7538, 0.6882, 0.7842, 0.6815, 0.7856, 0.6746, 0.7687, 0.6882, 0.766, 0.6882, 0.766, 0.6746, 0.7687, 0.6684, 0.7538, 0.6882, 0.7499, 0.6949, 0.7856, 0.6882, 0.7842, 0.6882, 0.766, 0.7019, 0.7687, 0.7019, 0.7687, 0.6882, 0.766, 0.6882, 0.7499, 0.7081, 0.7538, 0.7006, 0.7893, 0.6949, 0.7856, 0.7019, 0.7687, 0.7135, 0.7765, 0.7135, 0.7765, 0.7019, 0.7687, 0.7081, 0.7538, 0.7249, 0.7651, 0.7044, 0.795, 0.7006, 0.7893, 0.7135, 0.7765, 0.7212, 0.7881, 0.7212, 0.7881, 0.7135, 0.7765, 0.7249, 0.7651, 0.7361, 0.7819, 0.7057, 0.8017, 0.7044, 0.795, 0.7212, 0.7881, 0.724, 0.8017, 0.724, 0.8017, 0.7212, 0.7881, 0.7361, 0.7819, 0.7401, 0.8017, 0.7044, 0.8084, 0.7057, 0.8017, 0.724, 0.8017, 0.7212, 0.8154, 0.7212, 0.8154, 0.724, 0.8017, 0.7401, 0.8017, 0.7361, 0.8216, 0.7006, 0.8141, 0.7044, 0.8084, 0.7212, 0.8154, 0.7135, 0.827, 0.7135, 0.827, 0.7212, 0.8154, 0.7361, 0.8216, 0.7249, 0.8384, 0.6949, 0.8179, 0.7006, 0.8141, 0.7135, 0.827, 0.7019, 0.8347, 0.7019, 0.8347, 0.7135, 0.827, 0.7249, 0.8384, 0.7081, 0.8496, 0.6882, 0.8192, 0.6949, 0.8179, 0.7019, 0.8347, 0.6882, 0.8374, 0.6882, 0.8374, 0.7019, 0.8347, 0.7081, 0.8496, 0.6882, 0.8535, 0.6684, 0.8496, 0.6882, 0.8535, 0.6882, 0.8675, 0.6631, 0.8625, 0.6882, 0.6266, 0.6212, 0.6399, 0.6212, 0.6399, 0.6882, 0.6266, 0.6212, 0.9635, 0.6882, 0.9769, 0.6882, 0.9769, 0.6212, 0.9635, 0.6882, 0.9769, 0.7553, 0.9635, 0.7553, 0.9635, 0.6882, 0.9769, 0.7553, 0.6399, 0.6882, 0.6266, 0.6882, 0.6266, 0.7553, 0.6399, 0.5644, 0.9256, 0.6212, 0.9635, 0.6212, 0.9635, 0.5644, 0.9256, 0.8121, 0.6779, 0.7553, 0.6399, 0.7553, 0.6399, 0.8121, 0.6779, 0.5264, 0.8687, 0.5644, 0.9256, 0.5644, 0.9256, 0.5264, 0.8687, 0.8501, 0.7347, 0.8121, 0.6779, 0.8121, 0.6779, 0.8501, 0.7347, 0.5131, 0.8017, 0.5264, 0.8687, 0.5264, 0.8687, 0.5131, 0.8017, 0.8634, 0.8017, 0.8501, 0.7347, 0.8501, 0.7347, 0.8634, 0.8017, 0.5264, 0.7347, 0.5131, 0.8017, 0.5131, 0.8017, 0.5264, 0.7347, 0.8501, 0.8687, 0.8634, 0.8017, 0.8634, 0.8017, 0.8501, 0.8687, 0.5644, 0.6779, 0.5264, 0.7347, 0.5264, 0.7347, 0.5644, 0.6779, 0.8121, 0.9256, 0.8501, 0.8687, 0.8501, 0.8687, 0.8121, 0.9256, 0.6212, 0.6399, 0.5644, 0.6779, 0.5644, 0.6779, 0.6212, 0.6399, 0.7553, 0.9635, 0.8121, 0.9256, 0.8121, 0.9256, 0.7553, 0.9635, 0.8541, 0.2771, 0.8541, 0.2748, 0.8569, 0.2737, 0.8567, 0.2783, 0.8524, 0.2788, 0.8541, 0.2771, 0.8567, 0.2783, 0.8535, 0.2814, 0.8489, 0.2814, 0.8535, 0.2814, 0.8545, 0.2846, 0.8476, 0.2843, 0.8458, 0.2736, 0.846, 0.2781, 0.8427, 0.2794, 0.8428, 0.2724, 0.8535, 0.2814, 0.8567, 0.2783, 0.86, 0.2798, 0.8545, 0.2846, 0.8485, 0.2771, 0.8501, 0.2788, 0.8489, 0.2814, 0.846, 0.2781, 0.8567, 0.2783, 0.8569, 0.2737, 0.86, 0.2725, 0.86, 0.2798, 0.846, 0.2781, 0.8489, 0.2814, 0.8476, 0.2843, 0.8427, 0.2794, 0.8541, 0.2748, 0.8524, 0.2731, 0.8536, 0.2706, 0.8569, 0.2737, 0.8569, 0.2737, 0.8536, 0.2706, 0.855, 0.2672, 0.86, 0.2725, 0.8501, 0.2731, 0.8484, 0.2748, 0.8458, 0.2736, 0.8491, 0.2704, 0.8524, 0.2731, 0.8501, 0.2731, 0.8491, 0.2704, 0.8536, 0.2706, 0.8484, 0.2748, 0.8485, 0.2771, 0.846, 0.2781, 0.8458, 0.2736, 0.8541, 0.2771, 0.8524, 0.2788, 0.8501, 0.2788, 0.8485, 0.2771, 0.8484, 0.2748, 0.8501, 0.2731, 0.8524, 0.2731, 0.8541, 0.2748, 0.8491, 0.2704, 0.8458, 0.2736, 0.8428, 0.2724, 0.8476, 0.2674, 0.8536, 0.2706, 0.8491, 0.2704, 0.8476, 0.2674, 0.855, 0.2672, 0.8501, 0.2788, 0.8524, 0.2788, 0.8535, 0.2814, 0.8489, 0.2814, 0.8541, 0.2771, 0.8541, 0.2748, 0.8569, 0.2737, 0.8567, 0.2783, 0.8567, 0.2783, 0.8569, 0.2737, 0.86, 0.2725, 0.86, 0.2798, 0.8524, 0.2788, 0.8541, 0.2771, 0.8567, 0.2783, 0.8535, 0.2814, 0.8535, 0.2814, 0.8567, 0.2783, 0.86, 0.2798, 0.8545, 0.2846, 0.8501, 0.2788, 0.8524, 0.2788, 0.8535, 0.2814, 0.8489, 0.2814, 0.8489, 0.2814, 0.8535, 0.2814, 0.8545, 0.2846, 0.8476, 0.2843, 0.8485, 0.2771, 0.8501, 0.2788, 0.8489, 0.2814, 0.846, 0.2781, 0.846, 0.2781, 0.8489, 0.2814, 0.8476, 0.2843, 0.8427, 0.2794, 0.8484, 0.2748, 0.8485, 0.2771, 0.846, 0.2781, 0.8458, 0.2736, 0.8458, 0.2736, 0.846, 0.2781, 0.8427, 0.2794, 0.8428, 0.2724, 0.8501, 0.2731, 0.8484, 0.2748, 0.8458, 0.2736, 0.8491, 0.2704, 0.8491, 0.2704, 0.8458, 0.2736, 0.8428, 0.2724, 0.8476, 0.2674, 0.8524, 0.2731, 0.8501, 0.2731, 0.8491, 0.2704, 0.8536, 0.2706, 0.8536, 0.2706, 0.8491, 0.2704, 0.8476, 0.2674, 0.855, 0.2672, 0.8541, 0.2748, 0.8524, 0.2731, 0.8536, 0.2706, 0.8569, 0.2737, 0.8569, 0.2737, 0.8536, 0.2706, 0.855, 0.2672, 0.86, 0.2725, 0.8541, 0.2771, 0.8524, 0.2788, 0.8501, 0.2788, 0.8485, 0.2771, 0.8484, 0.2748, 0.8501, 0.2731, 0.8524, 0.2731, 0.8541, 0.2748, 0.8524, 0.2731, 0.8501, 0.2731, 0.8491, 0.2704, 0.8536, 0.2706, 0.8458, 0.2736, 0.846, 0.2781, 0.8427, 0.2794, 0.8428, 0.2724, 0.8489, 0.2814, 0.8535, 0.2814, 0.8545, 0.2846, 0.8476, 0.2843, 0.8541, 0.2771, 0.8541, 0.2748, 0.8569, 0.2737, 0.8567, 0.2783, 0.8484, 0.2748, 0.8485, 0.2771, 0.846, 0.2781, 0.8458, 0.2736, 0.8567, 0.2783, 0.8569, 0.2737, 0.86, 0.2725, 0.86, 0.2798, 0.8541, 0.2771, 0.8524, 0.2788, 0.8501, 0.2788, 0.8485, 0.2771, 0.8484, 0.2748, 0.8501, 0.2731, 0.8524, 0.2731, 0.8541, 0.2748, 0.8535, 0.2814, 0.8567, 0.2783, 0.86, 0.2798, 0.8545, 0.2846, 0.8491, 0.2704, 0.8458, 0.2736, 0.8428, 0.2724, 0.8476, 0.2674, 0.8524, 0.2788, 0.8541, 0.2771, 0.8567, 0.2783, 0.8535, 0.2814, 0.8536, 0.2706, 0.8491, 0.2704, 0.8476, 0.2674, 0.855, 0.2672, 0.8501, 0.2788, 0.8524, 0.2788, 0.8535, 0.2814, 0.8489, 0.2814, 0.8541, 0.2748, 0.8524, 0.2731, 0.8536, 0.2706, 0.8569, 0.2737, 0.8485, 0.2771, 0.8501, 0.2788, 0.8489, 0.2814, 0.846, 0.2781, 0.8569, 0.2737, 0.8536, 0.2706, 0.855, 0.2672, 0.86, 0.2725, 0.8501, 0.2731, 0.8484, 0.2748, 0.8458, 0.2736, 0.8491, 0.2704, 0.846, 0.2781, 0.8489, 0.2814, 0.8476, 0.2843, 0.8427, 0.2794, 0.8458, 0.2736, 0.846, 0.2781, 0.8427, 0.2794, 0.8428, 0.2724, 0.8485, 0.2771, 0.8501, 0.2788, 0.8489, 0.2814, 0.846, 0.2781, 0.846, 0.2781, 0.8489, 0.2814, 0.8476, 0.2843, 0.8427, 0.2794, 0.8569, 0.2737, 0.8536, 0.2706, 0.855, 0.2672, 0.86, 0.2725, 0.8489, 0.2814, 0.8535, 0.2814, 0.8545, 0.2846, 0.8476, 0.2843, 0.8524, 0.2731, 0.8501, 0.2731, 0.8491, 0.2704, 0.8536, 0.2706, 0.8501, 0.2788, 0.8524, 0.2788, 0.8535, 0.2814, 0.8489, 0.2814, 0.8541, 0.2771, 0.8524, 0.2788, 0.8501, 0.2788, 0.8485, 0.2771, 0.8484, 0.2748, 0.8501, 0.2731, 0.8524, 0.2731, 0.8541, 0.2748, 0.8524, 0.2788, 0.8541, 0.2771, 0.8567, 0.2783, 0.8535, 0.2814, 0.8536, 0.2706, 0.8491, 0.2704, 0.8476, 0.2674, 0.855, 0.2672, 0.8541, 0.2771, 0.8541, 0.2748, 0.8569, 0.2737, 0.8567, 0.2783, 0.8535, 0.2814, 0.8567, 0.2783, 0.86, 0.2798, 0.8545, 0.2846, 0.8567, 0.2783, 0.8569, 0.2737, 0.86, 0.2725, 0.86, 0.2798, 0.8491, 0.2704, 0.8458, 0.2736, 0.8428, 0.2724, 0.8476, 0.2674, 0.8484, 0.2748, 0.8485, 0.2771, 0.846, 0.2781, 0.8458, 0.2736, 0.8541, 0.2748, 0.8524, 0.2731, 0.8536, 0.2706, 0.8569, 0.2737, 0.8501, 0.2731, 0.8484, 0.2748, 0.8458, 0.2736, 0.8491, 0.2704, 0.7543, 0.4043, 0.7388, 0.3811, 0.7244, 0.3955, 0.7355, 0.4121, 0.6882, 0.9769, 0.6212, 0.9635, 0.6631, 0.8625, 0.6882, 0.8675, 0.6882, 0.5032, 0.6609, 0.4977, 0.6212, 0.5935, 0.6882, 0.6068, 0.6609, 0.4977, 0.6377, 0.4822, 0.5644, 0.5555, 0.6212, 0.5935, 0.6377, 0.4822, 0.6222, 0.459, 0.5264, 0.4987, 0.5644, 0.5555, 0.6222, 0.459, 0.6167, 0.4317, 0.5131, 0.4317, 0.5264, 0.4987, 0.6167, 0.4317, 0.6222, 0.4043, 0.5264, 0.3647, 0.5131, 0.4317, 0.6222, 0.4043, 0.6377, 0.3811, 0.5644, 0.3078, 0.5264, 0.3647, 0.6377, 0.3811, 0.6609, 0.3656, 0.6212, 0.2699, 0.5644, 0.3078, 0.6609, 0.3656, 0.6882, 0.3602, 0.6882, 0.2565, 0.6212, 0.2699, 0.6882, 0.3602, 0.7156, 0.3656, 0.7553, 0.2699, 0.6882, 0.2565, 0.7156, 0.3656, 0.7388, 0.3811, 0.8121, 0.3078, 0.7553, 0.2699, 0.7388, 0.3811, 0.7543, 0.4043, 0.8501, 0.3647, 0.8121, 0.3078, 0.7543, 0.4043, 0.7597, 0.4317, 0.8634, 0.4317, 0.8501, 0.3647, 0.7597, 0.4317, 0.7543, 0.459, 0.8501, 0.4987, 0.8634, 0.4317, 0.7543, 0.459, 0.7388, 0.4822, 0.8121, 0.5555, 0.8501, 0.4987, 0.7388, 0.4822, 0.7156, 0.4977, 0.7553, 0.5935, 0.8121, 0.5555, 0.7156, 0.4977, 0.6882, 0.5032, 0.6882, 0.6068, 0.7553, 0.5935, 0.6686, 0.479, 0.6882, 0.4829, 0.7078, 0.479, 0.7244, 0.4679, 0.7355, 0.4513, 0.7394, 0.4317, 0.7355, 0.4121, 0.7244, 0.3955, 0.7078, 0.3844, 0.6882, 0.3805, 0.6686, 0.3844, 0.652, 0.3955, 0.6409, 0.4121, 0.637, 0.4317, 0.6409, 0.4513, 0.652, 0.4679, 0.6167, 0.4317, 0.6222, 0.459, 0.6409, 0.4513, 0.637, 0.4317, 0.7597, 0.4317, 0.7543, 0.4043, 0.7355, 0.4121, 0.7394, 0.4317, 0.6222, 0.4043, 0.6167, 0.4317, 0.637, 0.4317, 0.6409, 0.4121, 0.7543, 0.459, 0.7597, 0.4317, 0.7394, 0.4317, 0.7355, 0.4513, 0.6377, 0.3811, 0.6222, 0.4043, 0.6409, 0.4121, 0.652, 0.3955, 0.7388, 0.4822, 0.7543, 0.459, 0.7355, 0.4513, 0.7244, 0.4679, 0.6609, 0.3656, 0.6377, 0.3811, 0.652, 0.3955, 0.6686, 0.3844, 0.7156, 0.4977, 0.7388, 0.4822, 0.7244, 0.4679, 0.7078, 0.479, 0.6882, 0.3602, 0.6609, 0.3656, 0.6686, 0.3844, 0.6882, 0.3805, 0.6609, 0.4977, 0.6882, 0.5032, 0.6882, 0.4829, 0.6686, 0.479, 0.6882, 0.5032, 0.7156, 0.4977, 0.7078, 0.479, 0.6882, 0.4829, 0.7156, 0.3656, 0.6882, 0.3602, 0.6882, 0.3805, 0.7078, 0.3844, 0.6377, 0.4822, 0.6609, 0.4977, 0.6686, 0.479, 0.652, 0.4679, 0.7388, 0.3811, 0.7156, 0.3656, 0.7078, 0.3844, 0.7244, 0.3955, 0.6222, 0.459, 0.6377, 0.4822, 0.652, 0.4679, 0.6409, 0.4513, 0.8097, 0.08447, 0.7811, 0.08447, 0.7869, 0.04554, 0.8039, 0.04554, 0.8039, 0.03842, 0.8039, 0.04554, 0.7869, 0.04554, 0.7869, 0.03842, 0.7869, 0.248, 0.7869, 0.2409, 0.8039, 0.2409, 0.8039, 0.248, 0.8255, 0.1929, 0.8326, 0.1929, 0.8326, 0.2323, 0.8255, 0.2323, 0.8255, 0.08864, 0.8326, 0.08864, 0.8326, 0.04927, 0.8255, 0.04927, 0.8255, 0.2323, 0.8326, 0.2323, 0.8326, 0.1929, 0.8255, 0.1929, 0.8463, 0.1179, 0.8534, 0.1179, 0.8326, 0.08864, 0.8255, 0.08864, 0.8255, 0.04927, 0.8326, 0.04927, 0.8326, 0.08864, 0.8255, 0.08864, 0.8463, 0.1636, 0.8534, 0.1636, 0.8326, 0.1929, 0.8255, 0.1929, 0.8039, 0.2409, 0.7869, 0.2409, 0.7811, 0.202, 0.8097, 0.202, 0.8097, 0.1204, 0.7811, 0.1204, 0.7811, 0.08447, 0.8097, 0.08447, 0.7811, 0.1204, 0.7811, 0.08447, 0.8097, 0.08447, 0.8097, 0.1204, 0.7811, 0.202, 0.7811, 0.1661, 0.8097, 0.1661, 0.8097, 0.202, 0.7811, 0.1661, 0.7811, 0.1204, 0.8097, 0.1204, 0.8097, 0.1661, 0.8097, 0.202, 0.7811, 0.202, 0.7811, 0.1661, 0.8097, 0.1661, 0.8097, 0.1661, 0.7811, 0.1661, 0.7811, 0.1204, 0.8097, 0.1204, 0.8255, 0.08864, 0.8326, 0.08864, 0.8534, 0.1179, 0.8463, 0.1179, 0.8463, 0.1179, 0.8534, 0.1179, 0.8534, 0.1636, 0.8463, 0.1636, 0.8255, 0.1929, 0.8326, 0.1929, 0.8534, 0.1636, 0.8463, 0.1636, 0.8463, 0.1636, 0.8534, 0.1636, 0.8534, 0.1179, 0.8463, 0.1179, 0.5842, 0.08528, 0.5778, 0.09446, 0.5591, 0.0883, 0.5582, 0.0768, 0.5585, 0.1687, 0.5592, 0.1564, 0.5796, 0.1484, 0.5877, 0.1579, 0.6002, 0.1066, 0.5897, 0.1104, 0.5778, 0.09446, 0.5842, 0.08528, 0.5198, 0.1593, 0.5362, 0.1511, 0.5592, 0.1564, 0.5585, 0.1687, 0.6019, 0.1333, 0.5907, 0.1306, 0.5897, 0.1104, 0.6002, 0.1066, 0.5582, 0.0768, 0.5591, 0.0883, 0.5362, 0.09478, 0.5199, 0.08671, 0.5877, 0.1579, 0.5796, 0.1484, 0.5907, 0.1306, 0.6019, 0.1333, 0.5198, 0.1593, 0.5199, 0.08671, 0.5362, 0.09478, 0.5362, 0.1511, 0.6373, 0.1248, 0.6467, 0.1248, 0.6451, 0.1532, 0.6386, 0.1532, 0.5907, 0.1306, 0.5811, 0.1285, 0.5803, 0.1133, 0.5897, 0.1104, 0.5199, 0.08671, 0.5171, 0.07633, 0.5553, 0.0661, 0.5582, 0.0768, 0.5842, 0.08528, 0.5932, 0.07859, 0.6091, 0.09989, 0.6002, 0.1066, 0.5796, 0.1484, 0.5726, 0.1406, 0.5813, 0.1275, 0.5907, 0.1306, 0.6002, 0.1066, 0.6114, 0.1059, 0.6131, 0.1326, 0.6019, 0.1333, 0.5592, 0.1564, 0.5575, 0.1461, 0.5734, 0.1399, 0.5796, 0.1484, 0.5198, 0.1593, 0.5099, 0.1593, 0.5099, 0.08673, 0.5199, 0.08671, 0.6019, 0.1333, 0.6122, 0.1393, 0.598, 0.1638, 0.5877, 0.1579, 0.5877, 0.1579, 0.5932, 0.1705, 0.5633, 0.1835, 0.5585, 0.1687, 0.5591, 0.0883, 0.5592, 0.09785, 0.5402, 0.09969, 0.5362, 0.09478, 0.5585, 0.1687, 0.5559, 0.1794, 0.5173, 0.1698, 0.5198, 0.1593, 0.5778, 0.09446, 0.5727, 0.1026, 0.5582, 0.09802, 0.5591, 0.0883, 0.5362, 0.09478, 0.5411, 0.09858, 0.542, 0.147, 0.5362, 0.1511, 0.5362, 0.1511, 0.5406, 0.1454, 0.5585, 0.1461, 0.5592, 0.1564, 0.5897, 0.1104, 0.5808, 0.1142, 0.5717, 0.1022, 0.5778, 0.09446, 0.5582, 0.0768, 0.5618, 0.06562, 0.5879, 0.07426, 0.5842, 0.08528, 0.6373, 0.1248, 0.6302, 0.125, 0.6305, 0.08887, 0.6374, 0.08941, 0.6467, 0.1248, 0.6538, 0.1251, 0.652, 0.1543, 0.6451, 0.1532, 0.6467, 0.08939, 0.6536, 0.08887, 0.6538, 0.1251, 0.6467, 0.1248, 0.6386, 0.1532, 0.6316, 0.1541, 0.6302, 0.125, 0.6373, 0.1248, 0.6374, 0.08941, 0.6467, 0.08939, 0.6467, 0.1248, 0.6373, 0.1248, 0.9672, 0.09561, 0.916, 0.09563, 0.9159, 0.04965, 0.9671, 0.04951])
me_pickup_armor.materials.append(mat_armor)
me_pickup_armor.update()
me_pickup_armor_001 = bpy.data.meshes.new('pickup-armor.001')
me_pickup_armor_001.from_pydata([(-0.2, -0.2624, 0.0378), (0.2, -0.2624, 0.0378), (-0.2, 0.2265, 0.06148), (0.2, 0.2265, 0.06148), (-0.2, -0.2856, -0.02754), (0.2, -0.2856, -0.02754), (-0.2, -0.2579, -0.08396), (0.2, -0.2579, -0.08396), (-0.2, 0.2013, -0.1042), (0.2, 0.2013, -0.1042), (-0.2, 0.2579, 0.02276), (0.2, 0.2579, 0.02276), (-0.2, 0.2261, -0.01963), (0.2, 0.2261, -0.01963), (-0.1894, -0.2134, -0.02091), (0.1894, -0.2134, -0.02091), (-0.1894, -0.2127, -0.02848), (0.1894, -0.2127, -0.02848), (-0.2, 0.2332, -0.02388), (0.2, 0.2332, -0.02388), (-0.2, -0.1772, -0.09797), (0.2, -0.1772, -0.09797), (0.2, 0.09811, 0.07185), (0.2, -0.1086, 0.07266), (-0.2, -0.1086, 0.07266), (-0.2, 0.09811, 0.07185), (-0.2, 0.07931, -0.08845), (-0.2, -0.06804, -0.08779), (0.2, -0.06804, -0.08779), (0.2, 0.07931, -0.08845), (0.2, -0.1059, -0.00736), (0.2, 0.1001, -0.004275), (-0.2, 0.1001, -0.004275), (-0.2, -0.1059, -0.00736), (0.2, 0.1002, -0.006716), (0.2, -0.1104, -0.009572), (-0.2, -0.1104, -0.009572), (-0.2, 0.1002, -0.006716), (-0.2, -0.2359, 0.007889), (0.2, -0.2359, 0.007889), (-0.2, 0.2079, 0.0261), (0.2, 0.2079, 0.0261), (-0.2, -0.2457, -0.02522), (0.2, -0.2457, -0.02522), (-0.2, -0.2339, -0.05194), (0.2, -0.2339, -0.05194), (-0.2, 0.2064, -0.06449), (0.2, 0.2064, -0.06449), (-0.2, 0.2179, 0.02201), (0.2, 0.2179, 0.02201), (-0.2, 0.2104, 0.01716), (0.2, 0.2104, 0.01716), (-0.1894, -0.2437, 0.005149), (0.1894, -0.2437, 0.005149), (-0.1894, -0.2359, -0.0611), (0.1894, -0.2359, -0.0611), (-0.2, 0.2281, -0.06355), (0.2, 0.2281, -0.06355), (-0.2, -0.1757, -0.05801), (0.2, -0.1757, -0.05801), (0.2, 0.09642, 0.03189), (0.2, -0.1042, 0.0329), (-0.2, -0.1042, 0.0329), (-0.2, 0.09642, 0.03189), (-0.2, 0.08196, -0.04853), (-0.2, -0.06981, -0.04783), (0.2, -0.06981, -0.04783), (0.2, 0.08196, -0.04853), (0.2, -0.1087, 0.03255), (0.2, 0.1022, 0.03567), (-0.2, 0.1022, 0.03567), (-0.2, -0.1087, 0.03255), (0.2, 0.09793, -0.04665), (0.2, -0.1066, -0.04939), (-0.2, -0.1066, -0.04939), (-0.2, 0.09793, -0.04665), (-0.2159, -0.2491, 0.02284), (0.2159, -0.2491, 0.02284), (-0.2159, 0.2172, 0.04379), (0.2159, 0.2172, 0.04379), (-0.2159, -0.2657, -0.02638), (0.2159, -0.2657, -0.02638), (-0.2159, -0.2459, -0.06795), (0.2159, -0.2459, -0.06795), (-0.2159, 0.2123, -0.08537), (0.2159, 0.2123, -0.08537), (-0.2159, 0.2379, 0.02239), (0.2159, 0.2379, 0.02239), (-0.2159, 0.2183, -0.001237), (0.2159, 0.2183, -0.001237), (-0.2044, -0.2285, -0.007882), (0.2044, -0.2285, -0.007882), (-0.2044, -0.2243, -0.04479), (0.2044, -0.2243, -0.04479), (-0.2159, 0.2391, -0.04476), (0.2159, 0.2391, -0.04476), (-0.2159, -0.1764, -0.07799), (0.2159, -0.1764, -0.07799), (0.2159, 0.09726, 0.05187), (0.2159, -0.1064, 0.05278), (-0.2159, -0.1064, 0.05278), (-0.2159, 0.09726, 0.05187), (-0.2159, 0.08064, -0.06849), (-0.2159, -0.06893, -0.06781), (0.2159, -0.06893, -0.06781), (0.2159, 0.08064, -0.06849), (0.2159, -0.1073, 0.01259), (0.2159, 0.1011, 0.0157), (-0.2159, 0.1011, 0.0157), (-0.2159, -0.1073, 0.01259), (0.2159, 0.09907, -0.02668), (0.2159, -0.1085, -0.02948), (-0.2159, -0.1085, -0.02948), (-0.2159, 0.09907, -0.02668)], [], [(21, 20, 27, 28), (1, 0, 4, 5), (5, 4, 6, 7), (7, 6, 20, 21), (2, 3, 11, 10), (10, 11, 13, 12), (12, 13, 31, 32), (16, 17, 35, 36), (14, 15, 17, 16), (29, 26, 8, 9), (33, 30, 15, 14), (37, 34, 19, 18), (29, 28, 27, 26), (33, 32, 31, 30), (37, 36, 35, 34), (25, 22, 3, 2), (25, 24, 23, 22), (0, 1, 23, 24), (59, 66, 65, 58), (39, 43, 42, 38), (43, 45, 44, 42), (45, 59, 58, 44), (40, 48, 49, 41), (48, 50, 51, 49), (50, 70, 69, 51), (54, 74, 73, 55), (52, 54, 55, 53), (67, 47, 46, 64), (71, 52, 53, 68), (75, 56, 57, 72), (67, 64, 65, 66), (71, 68, 69, 70), (75, 72, 73, 74), (63, 40, 41, 60), (63, 60, 61, 62), (38, 62, 61, 39), (111, 93, 55, 73), (80, 76, 38, 42), (77, 81, 43, 39), (82, 80, 42, 44), (81, 83, 45, 43), (85, 84, 46, 47), (97, 104, 66, 59), (87, 79, 41, 49), (78, 86, 48, 40), (89, 87, 49, 51), (86, 88, 50, 48), (94, 95, 57, 56), (93, 91, 53, 55), (90, 92, 54, 52), (92, 112, 74, 54), (96, 82, 44, 58), (98, 99, 61, 60), (100, 101, 63, 62), (102, 103, 65, 64), (104, 105, 67, 66), (106, 107, 69, 68), (108, 109, 71, 70), (110, 111, 73, 72), (112, 113, 75, 74), (101, 78, 40, 63), (79, 98, 60, 41), (76, 100, 62, 38), (99, 77, 39, 61), (105, 85, 47, 67), (84, 102, 64, 46), (83, 97, 59, 45), (103, 96, 58, 65), (109, 90, 52, 71), (91, 106, 68, 53), (88, 108, 70, 50), (107, 89, 51, 69), (113, 94, 56, 75), (95, 110, 72, 57), (19, 34, 110, 95), (37, 18, 94, 113), (31, 13, 89, 107), (12, 32, 108, 88), (15, 30, 106, 91), (33, 14, 90, 109), (27, 20, 96, 103), (7, 21, 97, 83), (8, 26, 102, 84), (29, 9, 85, 105), (23, 1, 77, 99), (0, 24, 100, 76), (3, 22, 98, 79), (25, 2, 78, 101), (36, 37, 113, 112), (34, 35, 111, 110), (32, 33, 109, 108), (30, 31, 107, 106), (28, 29, 105, 104), (26, 27, 103, 102), (24, 25, 101, 100), (22, 23, 99, 98), (20, 6, 82, 96), (16, 36, 112, 92), (14, 16, 92, 90), (17, 15, 91, 93), (18, 19, 95, 94), (10, 12, 88, 86), (13, 11, 87, 89), (2, 10, 86, 78), (11, 3, 79, 87), (21, 28, 104, 97), (9, 8, 84, 85), (5, 7, 83, 81), (6, 4, 80, 82), (1, 5, 81, 77), (4, 0, 76, 80), (35, 17, 93, 111)])
me_pickup_armor_001.polygons.foreach_set('use_smooth', [True] * 112)
_uv = me_pickup_armor_001.uv_layers.new(name='UVMap')
_uv.uv.foreach_set('vector', [0.02991, 0.7993, 0.2109, 0.8011, 0.2144, 0.8515, 0.02591, 0.8504, 0.02831, 0.7004, 0.2135, 0.7017, 0.2133, 0.7338, 0.02809, 0.7325, 0.02809, 0.7325, 0.2133, 0.7338, 0.2131, 0.7629, 0.02789, 0.7616, 0.02789, 0.7616, 0.2131, 0.7629, 0.2109, 0.8011, 0.02991, 0.7993, 0.2141, 0.4771, 0.02956, 0.4776, 0.02949, 0.4546, 0.2141, 0.4541, 0.2141, 0.4541, 0.02949, 0.4546, 0.02942, 0.4302, 0.214, 0.4296, 0.214, 0.4296, 0.02942, 0.4302, 0.02701, 0.3716, 0.2157, 0.3703, 0.2066, 0.2216, 0.03298, 0.2235, 0.03271, 0.1756, 0.2066, 0.1749, 0.2066, 0.2251, 0.03302, 0.227, 0.03298, 0.2235, 0.2066, 0.2216, 0.02412, 0.9201, 0.2155, 0.9213, 0.213, 0.9796, 0.02572, 0.9778, 0.2125, 0.2746, 0.02818, 0.2767, 0.03302, 0.227, 0.2066, 0.2251, 0.2088, 0.08156, 0.03076, 0.08143, 0.027, 0.02064, 0.2125, 0.02024, 0.02412, 0.9201, 0.02591, 0.8504, 0.2144, 0.8515, 0.2155, 0.9213, 0.2125, 0.2746, 0.2157, 0.3703, 0.02701, 0.3716, 0.02818, 0.2767, 0.2088, 0.08156, 0.2066, 0.1749, 0.03271, 0.1756, 0.03076, 0.08143, 0.212, 0.536, 0.03174, 0.5361, 0.02956, 0.4776, 0.2141, 0.4771, 0.212, 0.536, 0.2092, 0.629, 0.03359, 0.6292, 0.03174, 0.5361, 0.2135, 0.7017, 0.02831, 0.7004, 0.03359, 0.6292, 0.2092, 0.629, 0.4234, 0.725, 0.4234, 0.7738, 0.2398, 0.7738, 0.2398, 0.725, 0.4234, 0.6688, 0.4234, 0.6847, 0.2398, 0.6847, 0.2398, 0.6688, 0.4234, 0.6847, 0.4234, 0.6981, 0.2398, 0.6981, 0.2398, 0.6847, 0.4234, 0.6981, 0.4234, 0.725, 0.2398, 0.725, 0.2398, 0.6981, 0.2398, 0.464, 0.2398, 0.459, 0.4234, 0.459, 0.4234, 0.464, 0.2398, 0.459, 0.2398, 0.4549, 0.4234, 0.4549, 0.4234, 0.459, 0.2398, 0.4549, 0.2398, 0.4045, 0.4234, 0.4045, 0.4234, 0.4549, 0.2447, 0.2138, 0.2398, 0.1543, 0.4234, 0.1543, 0.4185, 0.2138, 0.2447, 0.2445, 0.2447, 0.2138, 0.4185, 0.2138, 0.4185, 0.2445, 0.4234, 0.8435, 0.4234, 0.9011, 0.2398, 0.9011, 0.2398, 0.8435, 0.2398, 0.3077, 0.2447, 0.2445, 0.4185, 0.2445, 0.4234, 0.3077, 0.2398, 0.06035, 0.2398, 8.959e-05, 0.4234, 8.958e-05, 0.4234, 0.06035, 0.4234, 0.8435, 0.2398, 0.8435, 0.2398, 0.7738, 0.4234, 0.7738, 0.2398, 0.3077, 0.4234, 0.3077, 0.4234, 0.4045, 0.2398, 0.4045, 0.2398, 0.06035, 0.4234, 0.06035, 0.4234, 0.1543, 0.2398, 0.1543, 0.2398, 0.5152, 0.2398, 0.464, 0.4234, 0.464, 0.4234, 0.5152, 0.2398, 0.5152, 0.4234, 0.5152, 0.4234, 0.6073, 0.2398, 0.6073, 0.2398, 0.6688, 0.2398, 0.6073, 0.4234, 0.6073, 0.4234, 0.6688, 0.02115, 0.1755, 0.02276, 0.2296, 0.01357, 0.2368, 0.009438, 0.1759, 0.2246, 0.7303, 0.2245, 0.7062, 0.2354, 0.7108, 0.2359, 0.7267, 0.01733, 0.7048, 0.01685, 0.7288, 0.005603, 0.7252, 0.006344, 0.7092, 0.2242, 0.7588, 0.2246, 0.7375, 0.2358, 0.7411, 0.2353, 0.7547, 0.0168, 0.736, 0.01686, 0.7574, 0.005833, 0.7531, 0.005506, 0.7396, 0.01818, 0.9879, 0.2203, 0.9898, 0.2128, 0.9999, 0.02552, 0.9981, 0.01827, 0.7993, 0.01395, 0.8497, 0.001955, 0.849, 0.006364, 0.7992, 0.01917, 0.4603, 0.01833, 0.474, 0.007039, 0.4706, 0.008833, 0.466, 0.2254, 0.4734, 0.2244, 0.4597, 0.2348, 0.4653, 0.2366, 0.47, 0.01859, 0.4348, 0.01914, 0.449, 0.008784, 0.4433, 0.007723, 0.4394, 0.2244, 0.4484, 0.2249, 0.4342, 0.2358, 0.4387, 0.2347, 0.4427, 0.2199, 0.01017, 0.01961, 0.0106, 0.02695, 0.0004858, 0.2125, 8.957e-05, 0.02382, 0.2166, 0.02366, 0.2336, 0.0143, 0.2403, 0.01466, 0.2097, 0.2161, 0.2315, 0.2156, 0.2145, 0.2246, 0.2074, 0.2256, 0.238, 0.2166, 0.2275, 0.218, 0.1747, 0.2295, 0.1752, 0.2255, 0.2346, 0.2225, 0.8011, 0.2244, 0.7681, 0.2354, 0.7733, 0.2344, 0.8011, 0.02019, 0.5365, 0.02208, 0.6288, 0.01049, 0.6285, 0.00856, 0.5369, 0.2208, 0.6288, 0.2235, 0.5364, 0.2352, 0.5368, 0.2325, 0.6285, 0.2276, 0.9215, 0.2263, 0.851, 0.2383, 0.8505, 0.2396, 0.9216, 0.01395, 0.8497, 0.01207, 0.9201, 8.961e-05, 0.9201, 0.001955, 0.849, 0.01666, 0.2764, 0.01509, 0.3718, 0.003355, 0.372, 0.005013, 0.2755, 0.2277, 0.3703, 0.2241, 0.2741, 0.2358, 0.273, 0.2396, 0.3702, 0.01915, 0.08189, 0.02115, 0.1755, 0.009438, 0.1759, 0.007539, 0.08237, 0.218, 0.1747, 0.2204, 0.08203, 0.232, 0.08256, 0.2295, 0.1752, 0.2235, 0.5364, 0.2253, 0.4812, 0.2364, 0.4853, 0.2352, 0.5368, 0.01849, 0.4816, 0.02019, 0.5365, 0.00856, 0.5369, 0.007518, 0.4857, 0.2246, 0.6964, 0.2208, 0.6288, 0.2325, 0.6285, 0.2353, 0.6911, 0.02208, 0.6288, 0.0176, 0.6951, 0.007161, 0.6898, 0.01049, 0.6285, 0.01207, 0.9201, 0.01392, 0.9821, 0.001919, 0.9785, 8.961e-05, 0.9201, 0.2248, 0.9841, 0.2276, 0.9215, 0.2396, 0.9216, 0.237, 0.9806, 0.0167, 0.7666, 0.01827, 0.7993, 0.006364, 0.7992, 0.005799, 0.7716, 0.2263, 0.851, 0.2225, 0.8011, 0.2344, 0.8011, 0.2383, 0.8505, 0.2241, 0.2741, 0.2161, 0.2184, 0.2246, 0.2107, 0.2358, 0.273, 0.02336, 0.2205, 0.01666, 0.2764, 0.005013, 0.2755, 0.01475, 0.213, 0.2249, 0.4254, 0.2277, 0.3703, 0.2396, 0.3702, 0.236, 0.4211, 0.01509, 0.3718, 0.01863, 0.4261, 0.007655, 0.422, 0.003355, 0.372, 0.2204, 0.08203, 0.2246, 0.01709, 0.2361, 0.0218, 0.232, 0.08256, 0.01505, 0.01749, 0.01915, 0.08189, 0.007539, 0.08237, 0.003566, 0.02214, 0.027, 0.02064, 0.03076, 0.08143, 0.01915, 0.08189, 0.01505, 0.01749, 0.2088, 0.08156, 0.2125, 0.02024, 0.2246, 0.01709, 0.2204, 0.08203, 0.02701, 0.3716, 0.02942, 0.4302, 0.01863, 0.4261, 0.01509, 0.3718, 0.214, 0.4296, 0.2157, 0.3703, 0.2277, 0.3703, 0.2249, 0.4254, 0.03302, 0.227, 0.02818, 0.2767, 0.01666, 0.2764, 0.02336, 0.2205, 0.2125, 0.2746, 0.2066, 0.2251, 0.2161, 0.2184, 0.2241, 0.2741, 0.2144, 0.8515, 0.2109, 0.8011, 0.2225, 0.8011, 0.2263, 0.851, 0.02789, 0.7616, 0.02991, 0.7993, 0.01827, 0.7993, 0.0167, 0.7666, 0.213, 0.9796, 0.2155, 0.9213, 0.2276, 0.9215, 0.2248, 0.9841, 0.02412, 0.9201, 0.02572, 0.9778, 0.01392, 0.9821, 0.01207, 0.9201, 0.03359, 0.6292, 0.02831, 0.7004, 0.0176, 0.6951, 0.02208, 0.6288, 0.2135, 0.7017, 0.2092, 0.629, 0.2208, 0.6288, 0.2246, 0.6964, 0.02956, 0.4776, 0.03174, 0.5361, 0.02019, 0.5365, 0.01849, 0.4816, 0.212, 0.536, 0.2141, 0.4771, 0.2253, 0.4812, 0.2235, 0.5364, 0.2066, 0.1749, 0.2088, 0.08156, 0.2204, 0.08203, 0.218, 0.1747, 0.03076, 0.08143, 0.03271, 0.1756, 0.02115, 0.1755, 0.01915, 0.08189, 0.2157, 0.3703, 0.2125, 0.2746, 0.2241, 0.2741, 0.2277, 0.3703, 0.02818, 0.2767, 0.02701, 0.3716, 0.01509, 0.3718, 0.01666, 0.2764, 0.02591, 0.8504, 0.02412, 0.9201, 0.01207, 0.9201, 0.01395, 0.8497, 0.2155, 0.9213, 0.2144, 0.8515, 0.2263, 0.851, 0.2276, 0.9215, 0.2092, 0.629, 0.212, 0.536, 0.2235, 0.5364, 0.2208, 0.6288, 0.03174, 0.5361, 0.03359, 0.6292, 0.02208, 0.6288, 0.02019, 0.5365, 0.2109, 0.8011, 0.2131, 0.7629, 0.2244, 0.7681, 0.2225, 0.8011, 0.2066, 0.2216, 0.2066, 0.1749, 0.218, 0.1747, 0.2166, 0.2275, 0.2066, 0.2251, 0.2066, 0.2216, 0.2156, 0.2145, 0.2161, 0.2315, 0.03298, 0.2235, 0.03302, 0.227, 0.02366, 0.2336, 0.02382, 0.2166, 0.2125, 0.02024, 0.027, 0.02064, 0.01961, 0.0106, 0.2199, 0.01017, 0.2141, 0.4541, 0.214, 0.4296, 0.2249, 0.4342, 0.2244, 0.4484, 0.02942, 0.4302, 0.02949, 0.4546, 0.01914, 0.449, 0.01859, 0.4348, 0.2141, 0.4771, 0.2141, 0.4541, 0.2244, 0.4597, 0.2254, 0.4734, 0.02949, 0.4546, 0.02956, 0.4776, 0.01833, 0.474, 0.01917, 0.4603, 0.02991, 0.7993, 0.02591, 0.8504, 0.01395, 0.8497, 0.01827, 0.7993, 0.02572, 0.9778, 0.213, 0.9796, 0.2203, 0.9898, 0.01818, 0.9879, 0.02809, 0.7325, 0.02789, 0.7616, 0.01686, 0.7574, 0.0168, 0.736, 0.2131, 0.7629, 0.2133, 0.7338, 0.2246, 0.7375, 0.2242, 0.7588, 0.02831, 0.7004, 0.02809, 0.7325, 0.01685, 0.7288, 0.01733, 0.7048, 0.2133, 0.7338, 0.2135, 0.7017, 0.2245, 0.7062, 0.2246, 0.7303, 0.03271, 0.1756, 0.03298, 0.2235, 0.02276, 0.2296, 0.02115, 0.1755])
me_pickup_armor_001.materials.append(mat_armor)
me_pickup_armor_001.update()

# ---- objects
ob_pickup_armor = bpy.data.objects.new('pickup-armor', me_pickup_armor)
ob_plane_001 = bpy.data.objects.new('Plane.001', me_pickup_armor_001)

# ---- transforms, parenting, visibility, modifiers, constraints
ob_pickup_armor.location = (0.0, 0.0, 0.0)
_m = ob_pickup_armor.modifiers.new('EdgeSplit', 'EDGE_SPLIT')
_m.use_edge_angle = False
ob_plane_001.location = (-1.0, -1.0, 0.0)
_m = ob_plane_001.modifiers.new('EdgeSplit', 'EDGE_SPLIT')
_m.use_edge_angle = False

# ---- collection membership
col_collection.objects.link(ob_pickup_armor)
col_collection.objects.link(ob_plane_001)

# ---- scene / render settings (as saved in the file)
scene.frame_start = 1; scene.frame_end = 250; scene.frame_set(1)
scene.render.engine = 'CYCLES'
scene.render.fps = 30
scene.cycles.sampling_pattern = 'TABULATED_SOBOL'
scene.cycles.bake_type = 'DIFFUSE'
scene.view_settings.view_transform = 'Filmic'
bpy.context.view_layer.update()

# ---- added for rendering (the .blend has no active camera and no usable light): camera, sun
cam_auto = bpy.data.cameras.new('AutoCamera')
cam_auto.lens = 50.0
cam_auto.sensor_width = 36.0
cam_auto.clip_end = 1000.0
ob_auto_camera = bpy.data.objects.new('AutoCamera', cam_auto)
scene.collection.objects.link(ob_auto_camera)
ob_auto_camera.location = (2.07676, -3.27919, 1.95709)
ob_auto_camera.rotation_euler = (1.09748, -7.21219e-08, 0.694738)
scene.camera = ob_auto_camera
light_auto_sun = bpy.data.lights.new('AutoSun', 'SUN')
light_auto_sun.energy = 3.0
light_auto_sun.angle = 0.0523599
ob_auto_sun = bpy.data.objects.new('AutoSun', light_auto_sun)
scene.collection.objects.link(ob_auto_sun)
ob_auto_sun.rotation_euler = (0.872665, 0.174533, 0.523599)
bpy.context.view_layer.update()
